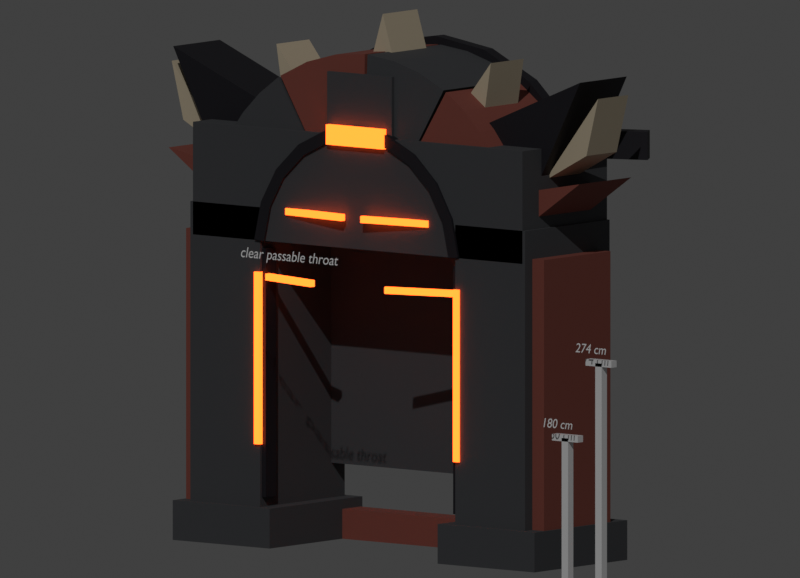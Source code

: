# Source: SM_INF_HornWingArch_A01.blend  (saved by Blender 5.1.30; exported with 4.5.12 LTS)
import bpy
from mathutils import Matrix  # noqa: F401  (used for matrix-valued properties, if any)

bpy.ops.wm.read_factory_settings(use_empty=True)
scene = bpy.context.scene
scene.name = 'Scene'

# ---- collections
col_collection = bpy.data.collections.new('Collection'); scene.collection.children.link(col_collection)

# ---- materials (node trees are filled in below, after node groups)
mat_m_inf_hornwingarch_cultstone_blockout_a01 = bpy.data.materials.new('M_INF_HornWingArch_CultStone_Blockout_A01')
mat_m_inf_hornwingarch_cultstone_blockout_a01.diffuse_color = (0.05, 0.052, 0.057, 1.0)
mat_m_inf_hornwingarch_scorchedstone_blockout_a01 = bpy.data.materials.new('M_INF_HornWingArch_ScorchedStone_Blockout_A01')
mat_m_inf_hornwingarch_scorchedstone_blockout_a01.diffuse_color = (0.22, 0.055, 0.038, 1.0)
mat_m_inf_hornwingarch_obsidianiron_blockout_a01 = bpy.data.materials.new('M_INF_HornWingArch_ObsidianIron_Blockout_A01')
mat_m_inf_hornwingarch_obsidianiron_blockout_a01.diffuse_color = (0.016, 0.015, 0.02, 1.0)
mat_m_inf_hornwingarch_brandglow_blockout_a01 = bpy.data.materials.new('M_INF_HornWingArch_BrandGlow_Blockout_A01')
mat_m_inf_hornwingarch_brandglow_blockout_a01.diffuse_color = (1.0, 0.17, 0.02, 1.0)
mat_m_inf_hornwingarch_bonehorn_blockout_a01 = bpy.data.materials.new('M_INF_HornWingArch_BoneHorn_Blockout_A01')
mat_m_inf_hornwingarch_bonehorn_blockout_a01.diffuse_color = (0.57, 0.48, 0.34, 1.0)
mat_m_review_scale_marker = bpy.data.materials.new('M_REVIEW_Scale_Marker')
mat_m_review_scale_marker.diffuse_color = (0.82, 0.78, 0.64, 1.0)
mat_m_review_label_dark = bpy.data.materials.new('M_REVIEW_Label_Dark')
mat_m_review_label_dark.diffuse_color = (0.02, 0.02, 0.02, 1.0)

# ---- material node trees
mat_m_inf_hornwingarch_cultstone_blockout_a01.use_nodes = True; mat_m_inf_hornwingarch_cultstone_blockout_a01.node_tree.nodes.clear()
_N = mat_m_inf_hornwingarch_cultstone_blockout_a01.node_tree.nodes; _L = mat_m_inf_hornwingarch_cultstone_blockout_a01.node_tree.links
n0 = _N.new('ShaderNodeBsdfPrincipled'); n0.name = 'Principled BSDF'; n0.location = (-200, 100)
n0.inputs[0].default_value = (0.05, 0.052, 0.057, 1.0)
n0.inputs[2].default_value = 0.84
n1 = _N.new('ShaderNodeOutputMaterial'); n1.name = 'Material Output'; n1.location = (200, 100)
_L.new(n0.outputs[0], n1.inputs[0])
n1.is_active_output = True
mat_m_inf_hornwingarch_scorchedstone_blockout_a01.use_nodes = True; mat_m_inf_hornwingarch_scorchedstone_blockout_a01.node_tree.nodes.clear()
_N = mat_m_inf_hornwingarch_scorchedstone_blockout_a01.node_tree.nodes; _L = mat_m_inf_hornwingarch_scorchedstone_blockout_a01.node_tree.links
n0 = _N.new('ShaderNodeBsdfPrincipled'); n0.name = 'Principled BSDF'; n0.location = (-200, 100)
n0.inputs[0].default_value = (0.22, 0.055, 0.038, 1.0)
n0.inputs[2].default_value = 0.84
n1 = _N.new('ShaderNodeOutputMaterial'); n1.name = 'Material Output'; n1.location = (200, 100)
_L.new(n0.outputs[0], n1.inputs[0])
n1.is_active_output = True
mat_m_inf_hornwingarch_obsidianiron_blockout_a01.use_nodes = True; mat_m_inf_hornwingarch_obsidianiron_blockout_a01.node_tree.nodes.clear()
_N = mat_m_inf_hornwingarch_obsidianiron_blockout_a01.node_tree.nodes; _L = mat_m_inf_hornwingarch_obsidianiron_blockout_a01.node_tree.links
n0 = _N.new('ShaderNodeBsdfPrincipled'); n0.name = 'Principled BSDF'; n0.location = (-200, 100)
n0.inputs[0].default_value = (0.016, 0.015, 0.02, 1.0)
n0.inputs[1].default_value = 0.42
n0.inputs[2].default_value = 0.62
n1 = _N.new('ShaderNodeOutputMaterial'); n1.name = 'Material Output'; n1.location = (200, 100)
_L.new(n0.outputs[0], n1.inputs[0])
n1.is_active_output = True
mat_m_inf_hornwingarch_brandglow_blockout_a01.use_nodes = True; mat_m_inf_hornwingarch_brandglow_blockout_a01.node_tree.nodes.clear()
_N = mat_m_inf_hornwingarch_brandglow_blockout_a01.node_tree.nodes; _L = mat_m_inf_hornwingarch_brandglow_blockout_a01.node_tree.links
n0 = _N.new('ShaderNodeBsdfPrincipled'); n0.name = 'Principled BSDF'; n0.location = (-200, 100)
n0.inputs[0].default_value = (1.0, 0.17, 0.02, 1.0)
n0.inputs[2].default_value = 0.84
n0.inputs[27].default_value = (3.0, 0.26, 0.025, 1.0)
n0.inputs[28].default_value = 1.9
n1 = _N.new('ShaderNodeOutputMaterial'); n1.name = 'Material Output'; n1.location = (200, 100)
_L.new(n0.outputs[0], n1.inputs[0])
n1.is_active_output = True
mat_m_inf_hornwingarch_bonehorn_blockout_a01.use_nodes = True; mat_m_inf_hornwingarch_bonehorn_blockout_a01.node_tree.nodes.clear()
_N = mat_m_inf_hornwingarch_bonehorn_blockout_a01.node_tree.nodes; _L = mat_m_inf_hornwingarch_bonehorn_blockout_a01.node_tree.links
n0 = _N.new('ShaderNodeBsdfPrincipled'); n0.name = 'Principled BSDF'; n0.location = (-200, 100)
n0.inputs[0].default_value = (0.57, 0.48, 0.34, 1.0)
n0.inputs[2].default_value = 0.7
n1 = _N.new('ShaderNodeOutputMaterial'); n1.name = 'Material Output'; n1.location = (200, 100)
_L.new(n0.outputs[0], n1.inputs[0])
n1.is_active_output = True
mat_m_review_scale_marker.use_nodes = True; mat_m_review_scale_marker.node_tree.nodes.clear()
_N = mat_m_review_scale_marker.node_tree.nodes; _L = mat_m_review_scale_marker.node_tree.links
n0 = _N.new('ShaderNodeBsdfPrincipled'); n0.name = 'Principled BSDF'; n0.location = (-200, 100)
n1 = _N.new('ShaderNodeOutputMaterial'); n1.name = 'Material Output'; n1.location = (200, 100)
_L.new(n0.outputs[0], n1.inputs[0])
n1.is_active_output = True
mat_m_review_label_dark.use_nodes = True; mat_m_review_label_dark.node_tree.nodes.clear()
_N = mat_m_review_label_dark.node_tree.nodes; _L = mat_m_review_label_dark.node_tree.links
n0 = _N.new('ShaderNodeBsdfPrincipled'); n0.name = 'Principled BSDF'; n0.location = (-200, 100)
n1 = _N.new('ShaderNodeOutputMaterial'); n1.name = 'Material Output'; n1.location = (200, 100)
_L.new(n0.outputs[0], n1.inputs[0])
n1.is_active_output = True

# ---- world
world_world = bpy.data.worlds.new('World'); scene.world = world_world
world_world.use_nodes = True; world_world.node_tree.nodes.clear()
_N = world_world.node_tree.nodes; _L = world_world.node_tree.links
n0 = _N.new('ShaderNodeOutputWorld'); n0.name = 'World Output'; n0.location = (200, 100)
n1 = _N.new('ShaderNodeBackground'); n1.name = 'Background'; n1.location = (-200, 100)
n1.inputs[0].default_value = (0.05088, 0.05088, 0.05088, 1.0)
_L.new(n1.outputs[0], n0.inputs[0])
n0.is_active_output = True
world_world.color = (0.56, 0.55, 0.52)
world_world.sun_shadow_jitter_overblur = 0.0

# ---- cameras
cam_camera_001 = bpy.data.cameras.new('Camera.001')
cam_camera_001.type = 'ORTHO'
cam_camera_001.clip_start = 1.0
cam_camera_001.clip_end = 5000.0
cam_camera_001.ortho_scale = 960.0
cam_camera_001.display_size = 100.0

# ---- lights
light_sun = bpy.data.lights.new('Sun', 'SUN')
light_sun.energy = 1.0
light_area = bpy.data.lights.new('Area', 'AREA')
light_area.energy = 960.0
light_area.size = 920.0
light_area.size_y = 1.0

# ---- meshes
me_base_left_cultstone_clawedplinth = bpy.data.meshes.new('Base_Left_CultStone_ClawedPlinth')
me_base_left_cultstone_clawedplinth.from_pydata([(-280.0, -88.15, 0.0), (-130.0, -88.15, 0.0), (-130.0, 88.15, 0.0), (-280.0, 88.15, 0.0), (-280.0, -88.15, 48.0), (-130.0, -88.15, 48.0), (-130.0, 88.15, 48.0), (-280.0, 88.15, 48.0)], [], [(0, 1, 2, 3), (4, 7, 6, 5), (0, 4, 5, 1), (1, 5, 6, 2), (2, 6, 7, 3), (3, 7, 4, 0)])
_uv = me_base_left_cultstone_clawedplinth.uv_layers.new(name='UV0')
_uv.uv.foreach_set('vector', [0.003591, 0.003591, 0.3715, 0.003591, 0.3715, 0.5309, 0.003591, 0.5309, 0.7466, 0.003591, 0.7466, 0.5309, 0.3787, 0.5309, 0.3787, 0.003591, 0.1213, 0.906, 0.003591, 0.906, 0.003591, 0.5381, 0.1213, 0.5381, 0.8715, 0.5309, 0.7538, 0.5309, 0.7538, 0.003591, 0.8715, 0.003591, 0.2462, 0.906, 0.1285, 0.906, 0.1285, 0.5381, 0.2462, 0.5381, 0.9964, 0.5309, 0.8787, 0.5309, 0.8787, 0.003591, 0.9964, 0.003591])
me_base_left_cultstone_clawedplinth.materials.append(mat_m_inf_hornwingarch_cultstone_blockout_a01)
me_base_left_cultstone_clawedplinth.update()
me_base_right_cultstone_clawedplinth = bpy.data.meshes.new('Base_Right_CultStone_ClawedPlinth')
me_base_right_cultstone_clawedplinth.from_pydata([(130.0, -88.15, 0.0), (280.0, -88.15, 0.0), (280.0, 88.15, 0.0), (130.0, 88.15, 0.0), (130.0, -88.15, 48.0), (280.0, -88.15, 48.0), (280.0, 88.15, 48.0), (130.0, 88.15, 48.0)], [], [(0, 1, 2, 3), (4, 7, 6, 5), (0, 4, 5, 1), (1, 5, 6, 2), (2, 6, 7, 3), (3, 7, 4, 0)])
_uv = me_base_right_cultstone_clawedplinth.uv_layers.new(name='UV0')
_uv.uv.foreach_set('vector', [0.003591, 0.003591, 0.3715, 0.003591, 0.3715, 0.5309, 0.003591, 0.5309, 0.7466, 0.003591, 0.7466, 0.5309, 0.3787, 0.5309, 0.3787, 0.003591, 0.1213, 0.906, 0.003591, 0.906, 0.003591, 0.5381, 0.1213, 0.5381, 0.8715, 0.5309, 0.7538, 0.5309, 0.7538, 0.003591, 0.8715, 0.003591, 0.2462, 0.906, 0.1285, 0.906, 0.1285, 0.5381, 0.2462, 0.5381, 0.9964, 0.5309, 0.8787, 0.5309, 0.8787, 0.003591, 0.9964, 0.003591])
me_base_right_cultstone_clawedplinth.materials.append(mat_m_inf_hornwingarch_cultstone_blockout_a01)
me_base_right_cultstone_clawedplinth.update()
me_base_back_scorchedbridgestone = bpy.data.meshes.new('Base_Back_ScorchedBridgeStone')
me_base_back_scorchedbridgestone.from_pydata([(-210.0, 50.02, 0.0), (210.0, 50.02, 0.0), (210.0, 84.46, 0.0), (-210.0, 84.46, 0.0), (-210.0, 50.02, 36.0), (210.0, 50.02, 36.0), (210.0, 84.46, 36.0), (-210.0, 84.46, 36.0)], [], [(0, 1, 2, 3), (4, 7, 6, 5), (0, 4, 5, 1), (1, 5, 6, 2), (2, 6, 7, 3), (3, 7, 4, 0)])
_uv = me_base_back_scorchedbridgestone.uv_layers.new(name='UV0')
_uv.uv.foreach_set('vector', [0.002791, 0.9972, 0.002791, 0.002791, 0.1022, 0.002791, 0.1022, 0.9972, 0.1078, 0.002791, 0.2073, 0.002791, 0.2073, 0.9972, 0.1078, 0.9972, 0.2981, 0.9972, 0.2128, 0.9972, 0.2128, 0.002791, 0.2981, 0.002791, 0.4797, 0.2073, 0.3945, 0.2073, 0.3945, 0.1078, 0.4797, 0.1078, 0.3889, 0.9972, 0.3037, 0.9972, 0.3037, 0.002791, 0.3889, 0.002791, 0.4797, 0.1022, 0.3945, 0.1022, 0.3945, 0.002791, 0.4797, 0.002791])
me_base_back_scorchedbridgestone.materials.append(mat_m_inf_hornwingarch_scorchedstone_blockout_a01)
me_base_back_scorchedbridgestone.update()
me_pier_left_cultstone_innerslab = bpy.data.meshes.new('Pier_Left_CultStone_InnerSlab')
me_pier_left_cultstone_innerslab.from_pydata([(-246.0, -69.7, 0.0), (-154.0, -69.7, 0.0), (-154.0, 69.7, 0.0), (-246.0, 69.7, 0.0), (-246.0, -69.7, 370.0), (-154.0, -69.7, 370.0), (-154.0, 69.7, 370.0), (-246.0, 69.7, 370.0)], [], [(0, 1, 2, 3), (4, 7, 6, 5), (0, 4, 5, 1), (1, 5, 6, 2), (2, 6, 7, 3), (3, 7, 4, 0)])
_uv = me_pier_left_cultstone_innerslab.uv_layers.new(name='UV0')
_uv.uv.foreach_set('vector', [0.004083, 0.6862, 0.1717, 0.6862, 0.1717, 0.9959, 0.004083, 0.9959, 0.3474, 0.6862, 0.3474, 0.9959, 0.1798, 0.9959, 0.1798, 0.6862, 0.6398, 0.6781, 0.6398, 0.004083, 0.8073, 0.004083, 0.8073, 0.6781, 0.004083, 0.6781, 0.004083, 0.004083, 0.3138, 0.004083, 0.3138, 0.6781, 0.8155, 0.6781, 0.8155, 0.004083, 0.9831, 0.004083, 0.9831, 0.6781, 0.3219, 0.6781, 0.3219, 0.004083, 0.6316, 0.004083, 0.6316, 0.6781])
me_pier_left_cultstone_innerslab.materials.append(mat_m_inf_hornwingarch_cultstone_blockout_a01)
me_pier_left_cultstone_innerslab.update()
me_pier_right_cultstone_innerslab = bpy.data.meshes.new('Pier_Right_CultStone_InnerSlab')
me_pier_right_cultstone_innerslab.from_pydata([(154.0, -69.7, 0.0), (246.0, -69.7, 0.0), (246.0, 69.7, 0.0), (154.0, 69.7, 0.0), (154.0, -69.7, 370.0), (246.0, -69.7, 370.0), (246.0, 69.7, 370.0), (154.0, 69.7, 370.0)], [], [(0, 1, 2, 3), (4, 7, 6, 5), (0, 4, 5, 1), (1, 5, 6, 2), (2, 6, 7, 3), (3, 7, 4, 0)])
_uv = me_pier_right_cultstone_innerslab.uv_layers.new(name='UV0')
_uv.uv.foreach_set('vector', [0.004083, 0.6862, 0.1717, 0.6862, 0.1717, 0.9959, 0.004083, 0.9959, 0.3474, 0.6862, 0.3474, 0.9959, 0.1798, 0.9959, 0.1798, 0.6862, 0.6398, 0.6781, 0.6398, 0.004083, 0.8073, 0.004083, 0.8073, 0.6781, 0.004083, 0.6781, 0.004083, 0.004083, 0.3138, 0.004083, 0.3138, 0.6781, 0.8155, 0.6781, 0.8155, 0.004083, 0.9831, 0.004083, 0.9831, 0.6781, 0.3219, 0.6781, 0.3219, 0.004083, 0.6316, 0.004083, 0.6316, 0.6781])
me_pier_right_cultstone_innerslab.materials.append(mat_m_inf_hornwingarch_cultstone_blockout_a01)
me_pier_right_cultstone_innerslab.update()
me_pier_left_scorchedouterrib = bpy.data.meshes.new('Pier_Left_ScorchedOuterRib')
me_pier_left_scorchedouterrib.from_pydata([(-277.0, -66.42, 45.0), (-239.0, -66.42, 45.0), (-239.0, 59.86, 45.0), (-277.0, 59.86, 45.0), (-277.0, -66.42, 375.0), (-239.0, -66.42, 375.0), (-239.0, 59.86, 375.0), (-277.0, 59.86, 375.0)], [], [(0, 1, 2, 3), (4, 7, 6, 5), (0, 4, 5, 1), (1, 5, 6, 2), (2, 6, 7, 3), (3, 7, 4, 0)])
_uv = me_pier_left_scorchedouterrib.uv_layers.new(name='UV0')
_uv.uv.foreach_set('vector', [0.9096, 0.003775, 0.9962, 0.003775, 0.9962, 0.3549, 0.9096, 0.3549, 0.9962, 0.3625, 0.9962, 0.7136, 0.9096, 0.7136, 0.9096, 0.3625, 0.7212, 0.7562, 0.7212, 0.003775, 0.8078, 0.003775, 0.8078, 0.7562, 0.003775, 0.7562, 0.003775, 0.003775, 0.3549, 0.003775, 0.3549, 0.7562, 0.8154, 0.7562, 0.8154, 0.003775, 0.902, 0.003775, 0.902, 0.7562, 0.3625, 0.7562, 0.3625, 0.003775, 0.7136, 0.003775, 0.7136, 0.7562])
me_pier_left_scorchedouterrib.materials.append(mat_m_inf_hornwingarch_scorchedstone_blockout_a01)
me_pier_left_scorchedouterrib.update()
me_pier_right_scorchedouterrib = bpy.data.meshes.new('Pier_Right_ScorchedOuterRib')
me_pier_right_scorchedouterrib.from_pydata([(239.0, -66.42, 45.0), (277.0, -66.42, 45.0), (277.0, 59.86, 45.0), (239.0, 59.86, 45.0), (239.0, -66.42, 375.0), (277.0, -66.42, 375.0), (277.0, 59.86, 375.0), (239.0, 59.86, 375.0)], [], [(0, 1, 2, 3), (4, 7, 6, 5), (0, 4, 5, 1), (1, 5, 6, 2), (2, 6, 7, 3), (3, 7, 4, 0)])
_uv = me_pier_right_scorchedouterrib.uv_layers.new(name='UV0')
_uv.uv.foreach_set('vector', [0.9096, 0.003775, 0.9962, 0.003775, 0.9962, 0.3549, 0.9096, 0.3549, 0.9962, 0.3625, 0.9962, 0.7136, 0.9096, 0.7136, 0.9096, 0.3625, 0.7212, 0.7562, 0.7212, 0.003775, 0.8078, 0.003775, 0.8078, 0.7562, 0.003775, 0.7562, 0.003775, 0.003775, 0.3549, 0.003775, 0.3549, 0.7562, 0.8154, 0.7562, 0.8154, 0.003775, 0.902, 0.003775, 0.902, 0.7562, 0.3625, 0.7562, 0.3625, 0.003775, 0.7136, 0.003775, 0.7136, 0.7562])
me_pier_right_scorchedouterrib.materials.append(mat_m_inf_hornwingarch_scorchedstone_blockout_a01)
me_pier_right_scorchedouterrib.update()
me_innerthroat_left_obsidianiron_liner = bpy.data.meshes.new('InnerThroat_Left_ObsidianIron_Liner')
me_innerthroat_left_obsidianiron_liner.from_pydata([(-163.0, -77.08, 60.0), (-145.0, -77.08, 60.0), (-145.0, -57.4, 60.0), (-163.0, -57.4, 60.0), (-163.0, -77.08, 360.0), (-145.0, -77.08, 360.0), (-145.0, -57.4, 360.0), (-163.0, -57.4, 360.0)], [], [(0, 1, 2, 3), (4, 7, 6, 5), (0, 4, 5, 1), (1, 5, 6, 2), (2, 6, 7, 3), (3, 7, 4, 0)])
_uv = me_innerthroat_left_obsidianiron_liner.uv_layers.new(name='UV0')
_uv.uv.foreach_set('vector', [0.3001, 0.002377, 0.3598, 0.002377, 0.3598, 0.082, 0.3001, 0.082, 0.3598, 0.08675, 0.3598, 0.1664, 0.3001, 0.1664, 0.3001, 0.08675, 0.1711, 0.9976, 0.1711, 0.002377, 0.2308, 0.002377, 0.2308, 0.9976, 0.002377, 0.9976, 0.002377, 0.002377, 0.082, 0.002377, 0.082, 0.9976, 0.2356, 0.9976, 0.2356, 0.002377, 0.2953, 0.002377, 0.2953, 0.9976, 0.08675, 0.9976, 0.08675, 0.002377, 0.1664, 0.002377, 0.1664, 0.9976])
me_innerthroat_left_obsidianiron_liner.materials.append(mat_m_inf_hornwingarch_obsidianiron_blockout_a01)
me_innerthroat_left_obsidianiron_liner.update()
me_innerthroat_left_brandglow_slit = bpy.data.meshes.new('InnerThroat_Left_BrandGlow_Slit')
me_innerthroat_left_brandglow_slit.from_pydata([(-158.0, -83.64, 124.0), (-150.0, -83.64, 124.0), (-150.0, -77.08, 124.0), (-158.0, -77.08, 124.0), (-158.0, -83.64, 332.0), (-150.0, -83.64, 332.0), (-150.0, -77.08, 332.0), (-158.0, -77.08, 332.0)], [], [(0, 1, 2, 3), (4, 7, 6, 5), (0, 4, 5, 1), (1, 5, 6, 2), (2, 6, 7, 3), (3, 7, 4, 0)])
_uv = me_innerthroat_left_brandglow_slit.uv_layers.new(name='UV0')
_uv.uv.foreach_set('vector', [0.1688, 0.04005, 0.1688, 0.001717, 0.2071, 0.001717, 0.2071, 0.04005, 0.1688, 0.04348, 0.2071, 0.04348, 0.2071, 0.08181, 0.1688, 0.08181, 0.001717, 0.9983, 0.001717, 0.001717, 0.04005, 0.001717, 0.04005, 0.9983, 0.04348, 0.9983, 0.04348, 0.001717, 0.08181, 0.001717, 0.08181, 0.9983, 0.08524, 0.9983, 0.08524, 0.001717, 0.1236, 0.001717, 0.1236, 0.9983, 0.127, 0.9983, 0.127, 0.001717, 0.1653, 0.001717, 0.1653, 0.9983])
me_innerthroat_left_brandglow_slit.materials.append(mat_m_inf_hornwingarch_brandglow_blockout_a01)
me_innerthroat_left_brandglow_slit.update()
me_innerthroat_right_obsidianiron_liner = bpy.data.meshes.new('InnerThroat_Right_ObsidianIron_Liner')
me_innerthroat_right_obsidianiron_liner.from_pydata([(145.0, -77.08, 60.0), (163.0, -77.08, 60.0), (163.0, -57.4, 60.0), (145.0, -57.4, 60.0), (145.0, -77.08, 360.0), (163.0, -77.08, 360.0), (163.0, -57.4, 360.0), (145.0, -57.4, 360.0)], [], [(0, 1, 2, 3), (4, 7, 6, 5), (0, 4, 5, 1), (1, 5, 6, 2), (2, 6, 7, 3), (3, 7, 4, 0)])
_uv = me_innerthroat_right_obsidianiron_liner.uv_layers.new(name='UV0')
_uv.uv.foreach_set('vector', [0.3001, 0.002377, 0.3598, 0.002377, 0.3598, 0.082, 0.3001, 0.082, 0.3598, 0.08675, 0.3598, 0.1664, 0.3001, 0.1664, 0.3001, 0.08675, 0.1711, 0.9976, 0.1711, 0.002377, 0.2308, 0.002377, 0.2308, 0.9976, 0.002377, 0.9976, 0.002377, 0.002377, 0.082, 0.002377, 0.082, 0.9976, 0.2356, 0.9976, 0.2356, 0.002377, 0.2953, 0.002377, 0.2953, 0.9976, 0.08675, 0.9976, 0.08675, 0.002377, 0.1664, 0.002377, 0.1664, 0.9976])
me_innerthroat_right_obsidianiron_liner.materials.append(mat_m_inf_hornwingarch_obsidianiron_blockout_a01)
me_innerthroat_right_obsidianiron_liner.update()
me_innerthroat_right_brandglow_slit = bpy.data.meshes.new('InnerThroat_Right_BrandGlow_Slit')
me_innerthroat_right_brandglow_slit.from_pydata([(150.0, -83.64, 124.0), (158.0, -83.64, 124.0), (158.0, -77.08, 124.0), (150.0, -77.08, 124.0), (150.0, -83.64, 332.0), (158.0, -83.64, 332.0), (158.0, -77.08, 332.0), (150.0, -77.08, 332.0)], [], [(0, 1, 2, 3), (4, 7, 6, 5), (0, 4, 5, 1), (1, 5, 6, 2), (2, 6, 7, 3), (3, 7, 4, 0)])
_uv = me_innerthroat_right_brandglow_slit.uv_layers.new(name='UV0')
_uv.uv.foreach_set('vector', [0.1688, 0.04005, 0.1688, 0.001717, 0.2071, 0.001717, 0.2071, 0.04005, 0.1688, 0.04348, 0.2071, 0.04348, 0.2071, 0.08181, 0.1688, 0.08181, 0.001717, 0.9983, 0.001717, 0.001717, 0.04005, 0.001717, 0.04005, 0.9983, 0.04348, 0.9983, 0.04348, 0.001717, 0.08181, 0.001717, 0.08181, 0.9983, 0.08524, 0.9983, 0.08524, 0.001717, 0.1236, 0.001717, 0.1236, 0.9983, 0.127, 0.9983, 0.127, 0.001717, 0.1653, 0.001717, 0.1653, 0.9983])
me_innerthroat_right_brandglow_slit.materials.append(mat_m_inf_hornwingarch_brandglow_blockout_a01)
me_innerthroat_right_brandglow_slit.update()
me_archblock_01_stone_hornthroat = bpy.data.meshes.new('ArchBlock_01_Stone_HornThroat')
me_archblock_01_stone_hornthroat.from_pydata([(148.5, 72.16, 380.9), (242.6, 72.16, 394.1), (148.5, -72.16, 380.9), (242.6, -72.16, 394.1), (143.9, 72.16, 402.2), (235.1, 72.16, 428.9), (143.9, -72.16, 402.2), (235.1, -72.16, 428.9), (136.3, 72.16, 422.6), (222.6, 72.16, 462.2), (136.3, -72.16, 422.6), (222.6, -72.16, 462.2), (125.8, 72.16, 441.7), (205.5, 72.16, 493.4), (125.8, -72.16, 441.7), (205.5, -72.16, 493.4)], [], [(2, 6, 7, 3), (4, 0, 1, 5), (3, 7, 5, 1), (6, 2, 0, 4), (6, 10, 11, 7), (8, 4, 5, 9), (7, 11, 9, 5), (10, 6, 4, 8), (10, 14, 15, 11), (12, 8, 9, 13), (11, 15, 13, 9), (14, 10, 8, 12), (2, 3, 1, 0), (15, 14, 12, 13)])
_uv = me_archblock_01_stone_hornthroat.uv_layers.new(name='UV0')
_uv.uv.foreach_set('vector', [0.1934, 0.743, 0.2022, 0.6827, 0.4672, 0.702, 0.4527, 0.8005, 0.74, 0.6827, 0.7488, 0.743, 0.4895, 0.8005, 0.475, 0.702, 0.3005, 0.4961, 0.202, 0.4961, 0.202, 0.003948, 0.3005, 0.003948, 0.1252, 0.5039, 0.1855, 0.5039, 0.1855, 0.9961, 0.1252, 0.9961, 0.2022, 0.6827, 0.2022, 0.6217, 0.4672, 0.6024, 0.4672, 0.702, 0.74, 0.6217, 0.74, 0.6827, 0.475, 0.702, 0.475, 0.6024, 0.202, 0.4961, 0.1024, 0.4961, 0.1024, 0.003948, 0.202, 0.003948, 0.06425, 0.5039, 0.1252, 0.5039, 0.1252, 0.9961, 0.06425, 0.9961, 0.2022, 0.6217, 0.1934, 0.5614, 0.4527, 0.5039, 0.4672, 0.6024, 0.7488, 0.5614, 0.74, 0.6217, 0.475, 0.6024, 0.4895, 0.5039, 0.1024, 0.4961, 0.003948, 0.4961, 0.003948, 0.003948, 0.1024, 0.003948, 0.003948, 0.5039, 0.06425, 0.5039, 0.06425, 0.9961, 0.003948, 0.9961, 0.574, 0.4961, 0.3084, 0.4961, 0.3084, 0.003948, 0.574, 0.003948, 0.5819, 0.003948, 0.8475, 0.003948, 0.8475, 0.4961, 0.5819, 0.4961])
me_archblock_01_stone_hornthroat.materials.append(mat_m_inf_hornwingarch_cultstone_blockout_a01)
me_archblock_01_stone_hornthroat.update()
me_archblock_02_scorched_hornthroat = bpy.data.meshes.new('ArchBlock_02_Scorched_HornThroat')
me_archblock_02_scorched_hornthroat.from_pydata([(124.4, 72.16, 443.9), (203.1, 72.16, 497.0), (124.4, -72.16, 443.9), (203.1, -72.16, 497.0), (111.5, 72.16, 460.4), (182.1, 72.16, 523.9), (111.5, -72.16, 460.4), (182.1, -72.16, 523.9), (96.42, 72.16, 474.9), (157.5, 72.16, 547.7), (96.42, -72.16, 474.9), (157.5, -72.16, 547.7), (79.49, 72.16, 487.2), (129.8, 72.16, 567.8), (79.49, -72.16, 487.2), (129.8, -72.16, 567.8)], [], [(2, 6, 7, 3), (4, 0, 1, 5), (3, 7, 5, 1), (6, 2, 0, 4), (6, 10, 11, 7), (8, 4, 5, 9), (7, 11, 9, 5), (10, 6, 4, 8), (10, 14, 15, 11), (12, 8, 9, 13), (11, 15, 13, 9), (14, 10, 8, 12), (2, 3, 1, 0), (15, 14, 12, 13)])
_uv = me_archblock_02_scorched_hornthroat.uv_layers.new(name='UV0')
_uv.uv.foreach_set('vector', [0.1861, 0.7336, 0.1943, 0.6756, 0.4593, 0.6941, 0.446, 0.7888, 0.7321, 0.6756, 0.7403, 0.7336, 0.4804, 0.7888, 0.4671, 0.6941, 0.2888, 0.4961, 0.1941, 0.4961, 0.1941, 0.003897, 0.2888, 0.003897, 0.1204, 0.5039, 0.1783, 0.5039, 0.1783, 0.9961, 0.1204, 0.9961, 0.1943, 0.6756, 0.1943, 0.6171, 0.4593, 0.5986, 0.4593, 0.6941, 0.7321, 0.6171, 0.7321, 0.6756, 0.4671, 0.6941, 0.4671, 0.5986, 0.1941, 0.4961, 0.09856, 0.4961, 0.09856, 0.003897, 0.1941, 0.003897, 0.06185, 0.5039, 0.1204, 0.5039, 0.1204, 0.9961, 0.06185, 0.9961, 0.1943, 0.6171, 0.1861, 0.5591, 0.446, 0.5039, 0.4593, 0.5986, 0.7403, 0.5591, 0.7321, 0.6171, 0.4671, 0.5986, 0.4804, 0.5039, 0.09856, 0.4961, 0.003897, 0.4961, 0.003897, 0.003897, 0.09856, 0.003897, 0.003897, 0.5039, 0.06185, 0.5039, 0.06185, 0.9961, 0.003897, 0.9961, 0.5623, 0.4961, 0.2966, 0.4961, 0.2966, 0.003897, 0.5623, 0.003897, 0.5701, 0.003897, 0.8358, 0.003897, 0.8358, 0.4961, 0.5701, 0.4961])
me_archblock_02_scorched_hornthroat.materials.append(mat_m_inf_hornwingarch_scorchedstone_blockout_a01)
me_archblock_02_scorched_hornthroat.update()
me_archblock_03_stone_hornthroat = bpy.data.meshes.new('ArchBlock_03_Stone_HornThroat')
me_archblock_03_stone_hornthroat.from_pydata([(77.26, 72.16, 488.6), (126.2, 72.16, 570.0), (77.26, -72.16, 488.6), (126.2, -72.16, 570.0), (54.57, 72.16, 499.7), (89.13, 72.16, 588.2), (54.57, -72.16, 499.7), (89.13, -72.16, 588.2), (30.33, 72.16, 506.9), (49.54, 72.16, 599.9), (30.33, -72.16, 506.9), (49.54, -72.16, 599.9), (5.235, 72.16, 509.9), (8.55, 72.16, 604.9), (5.235, -72.16, 509.9), (8.55, -72.16, 604.9)], [], [(2, 6, 7, 3), (4, 0, 1, 5), (3, 7, 5, 1), (6, 2, 0, 4), (6, 10, 11, 7), (8, 4, 5, 9), (7, 11, 9, 5), (10, 6, 4, 8), (10, 14, 15, 11), (12, 8, 9, 13), (11, 15, 13, 9), (14, 10, 8, 12), (2, 3, 1, 0), (15, 14, 12, 13)])
_uv = me_archblock_03_stone_hornthroat.uv_layers.new(name='UV0')
_uv.uv.foreach_set('vector', [0.2223, 0.7805, 0.2341, 0.7108, 0.4986, 0.7332, 0.4792, 0.8469, 0.7714, 0.7108, 0.7832, 0.7805, 0.5263, 0.8469, 0.5069, 0.7332, 0.3469, 0.4959, 0.2332, 0.4959, 0.2332, 0.00414, 0.3469, 0.00414, 0.1444, 0.5041, 0.214, 0.5041, 0.214, 0.9959, 0.1444, 0.9959, 0.2341, 0.7108, 0.2341, 0.6402, 0.4986, 0.6178, 0.4986, 0.7332, 0.7714, 0.6402, 0.7714, 0.7108, 0.5069, 0.7332, 0.5069, 0.6179, 0.2332, 0.4959, 0.1178, 0.4959, 0.1179, 0.00414, 0.2332, 0.00414, 0.07376, 0.5041, 0.1444, 0.5041, 0.1444, 0.9959, 0.07376, 0.9959, 0.2341, 0.6402, 0.2223, 0.5706, 0.4792, 0.5041, 0.4986, 0.6178, 0.7832, 0.5706, 0.7714, 0.6402, 0.5069, 0.6179, 0.5263, 0.5041, 0.1178, 0.4959, 0.00414, 0.4959, 0.00414, 0.00414, 0.1179, 0.00414, 0.00414, 0.5041, 0.07376, 0.5041, 0.07376, 0.9959, 0.00414, 0.9959, 0.8943, 0.4959, 0.6289, 0.4959, 0.6289, 0.00414, 0.8943, 0.00414, 0.3552, 0.00414, 0.6206, 0.00414, 0.6206, 0.4959, 0.3552, 0.4959])
me_archblock_03_stone_hornthroat.materials.append(mat_m_inf_hornwingarch_cultstone_blockout_a01)
me_archblock_03_stone_hornthroat.update()
me_archblock_04_scorched_hornthroat = bpy.data.meshes.new('ArchBlock_04_Scorched_HornThroat')
me_archblock_04_scorched_hornthroat.from_pydata([(2.618, 72.16, 510.0), (4.276, 72.16, 605.0), (2.618, -72.16, 510.0), (4.276, -72.16, 605.0), (-25.19, 72.16, 507.9), (-41.14, 72.16, 601.5), (-25.19, -72.16, 507.9), (-41.14, -72.16, 601.5), (-52.12, 72.16, 500.7), (-85.13, 72.16, 589.7), (-52.12, -72.16, 500.7), (-85.13, -72.16, 589.7), (-77.26, 72.16, 488.6), (-126.2, 72.16, 570.0), (-77.26, -72.16, 488.6), (-126.2, -72.16, 570.0)], [], [(2, 6, 7, 3), (4, 0, 1, 5), (3, 7, 5, 1), (6, 2, 0, 4), (6, 10, 11, 7), (8, 4, 5, 9), (7, 11, 9, 5), (10, 6, 4, 8), (10, 14, 15, 11), (12, 8, 9, 13), (11, 15, 13, 9), (14, 10, 8, 12), (2, 3, 1, 0), (15, 14, 12, 13)])
_uv = me_archblock_04_scorched_hornthroat.uv_layers.new(name='UV0')
_uv.uv.foreach_set('vector', [0.5223, 0.5774, 0.5078, 0.6539, 0.2437, 0.6293, 0.2673, 0.5043, 0.5452, 0.6539, 0.5308, 0.5774, 0.7858, 0.5043, 0.8093, 0.6293, 0.004275, 0.004275, 0.1293, 0.004275, 0.1293, 0.4957, 0.004275, 0.4957, 0.08079, 0.9957, 0.004275, 0.9957, 0.004275, 0.5043, 0.08079, 0.5043, 0.5078, 0.6539, 0.5078, 0.7318, 0.2437, 0.7564, 0.2437, 0.6293, 0.5452, 0.7318, 0.5452, 0.6539, 0.8093, 0.6293, 0.8093, 0.7564, 0.1293, 0.004275, 0.2564, 0.004275, 0.2564, 0.4957, 0.1293, 0.4957, 0.1587, 0.9957, 0.08079, 0.9957, 0.08079, 0.5043, 0.1587, 0.5043, 0.5078, 0.7318, 0.5223, 0.8083, 0.2673, 0.8814, 0.2437, 0.7564, 0.5308, 0.8083, 0.5452, 0.7318, 0.8093, 0.7564, 0.7858, 0.8814, 0.2564, 0.004275, 0.3814, 0.004275, 0.3814, 0.4957, 0.2564, 0.4957, 0.2352, 0.9957, 0.1587, 0.9957, 0.1587, 0.5043, 0.2352, 0.5043, 0.6552, 0.4957, 0.39, 0.4957, 0.39, 0.004275, 0.6552, 0.004275, 0.6638, 0.004275, 0.9291, 0.004275, 0.9291, 0.4957, 0.6638, 0.4957])
me_archblock_04_scorched_hornthroat.materials.append(mat_m_inf_hornwingarch_scorchedstone_blockout_a01)
me_archblock_04_scorched_hornthroat.update()
me_archblock_05_stone_hornthroat = bpy.data.meshes.new('ArchBlock_05_Stone_HornThroat')
me_archblock_05_stone_hornthroat.from_pydata([(-79.49, 72.16, 487.2), (-129.8, 72.16, 567.8), (-79.49, -72.16, 487.2), (-129.8, -72.16, 567.8), (-97.09, 72.16, 474.3), (-158.6, 72.16, 546.8), (-97.09, -72.16, 474.3), (-158.6, -72.16, 546.8), (-112.6, 72.16, 459.1), (-184.0, 72.16, 521.8), (-112.6, -72.16, 459.1), (-184.0, -72.16, 521.8), (-125.8, 72.16, 441.7), (-205.5, 72.16, 493.4), (-125.8, -72.16, 441.7), (-205.5, -72.16, 493.4)], [], [(2, 6, 7, 3), (4, 0, 1, 5), (3, 7, 5, 1), (6, 2, 0, 4), (6, 10, 11, 7), (8, 4, 5, 9), (7, 11, 9, 5), (10, 6, 4, 8), (10, 14, 15, 11), (12, 8, 9, 13), (11, 15, 13, 9), (14, 10, 8, 12), (2, 3, 1, 0), (15, 14, 12, 13)])
_uv = me_archblock_05_stone_hornthroat.uv_layers.new(name='UV0')
_uv.uv.foreach_set('vector', [0.7488, 0.5614, 0.74, 0.6217, 0.475, 0.6024, 0.4895, 0.5039, 0.2022, 0.6217, 0.1934, 0.5614, 0.4527, 0.5039, 0.4672, 0.6024, 0.003948, 0.003948, 0.1024, 0.003948, 0.1024, 0.4961, 0.003948, 0.4961, 0.06425, 0.9961, 0.003948, 0.9961, 0.003948, 0.5039, 0.06425, 0.5039, 0.74, 0.6217, 0.74, 0.6827, 0.475, 0.702, 0.475, 0.6024, 0.2022, 0.6827, 0.2022, 0.6217, 0.4672, 0.6024, 0.4672, 0.702, 0.1024, 0.003948, 0.202, 0.003948, 0.202, 0.4961, 0.1024, 0.4961, 0.1252, 0.9961, 0.06425, 0.9961, 0.06425, 0.5039, 0.1252, 0.5039, 0.74, 0.6827, 0.7488, 0.743, 0.4895, 0.8005, 0.475, 0.702, 0.1934, 0.743, 0.2022, 0.6827, 0.4672, 0.702, 0.4527, 0.8005, 0.202, 0.003948, 0.3005, 0.003948, 0.3005, 0.4961, 0.202, 0.4961, 0.1855, 0.9961, 0.1252, 0.9961, 0.1252, 0.5039, 0.1855, 0.5039, 0.574, 0.4961, 0.3084, 0.4961, 0.3084, 0.003948, 0.574, 0.003948, 0.5819, 0.003948, 0.8475, 0.003948, 0.8475, 0.4961, 0.5819, 0.4961])
me_archblock_05_stone_hornthroat.materials.append(mat_m_inf_hornwingarch_cultstone_blockout_a01)
me_archblock_05_stone_hornthroat.update()
me_archblock_06_scorched_hornthroat = bpy.data.meshes.new('ArchBlock_06_Scorched_HornThroat')
me_archblock_06_scorched_hornthroat.from_pydata([(-127.2, 72.16, 439.5), (-207.8, 72.16, 489.8), (-127.2, -72.16, 439.5), (-207.8, -72.16, 489.8), (-137.0, 72.16, 421.0), (-223.8, 72.16, 459.7), (-137.0, -72.16, 421.0), (-223.8, -72.16, 459.7), (-144.2, 72.16, 401.3), (-235.5, 72.16, 427.5), (-144.2, -72.16, 401.3), (-235.5, -72.16, 427.5), (-148.5, 72.16, 380.9), (-242.6, 72.16, 394.1), (-148.5, -72.16, 380.9), (-242.6, -72.16, 394.1)], [], [(2, 6, 7, 3), (4, 0, 1, 5), (3, 7, 5, 1), (6, 2, 0, 4), (6, 10, 11, 7), (8, 4, 5, 9), (7, 11, 9, 5), (10, 6, 4, 8), (10, 14, 15, 11), (12, 8, 9, 13), (11, 15, 13, 9), (14, 10, 8, 12), (2, 3, 1, 0), (15, 14, 12, 13)])
_uv = me_archblock_06_scorched_hornthroat.uv_layers.new(name='UV0')
_uv.uv.foreach_set('vector', [0.4593, 0.5591, 0.4512, 0.6171, 0.1861, 0.5986, 0.1994, 0.5039, 0.4752, 0.6171, 0.4671, 0.5591, 0.727, 0.5039, 0.7403, 0.5986, 0.003897, 0.003897, 0.09856, 0.003897, 0.09856, 0.4961, 0.003897, 0.4961, 0.06185, 0.9961, 0.003897, 0.9961, 0.003897, 0.5039, 0.06185, 0.5039, 0.4512, 0.6171, 0.4512, 0.6756, 0.1861, 0.6941, 0.1861, 0.5986, 0.4752, 0.6756, 0.4752, 0.6171, 0.7403, 0.5986, 0.7403, 0.6941, 0.09856, 0.003897, 0.1941, 0.003897, 0.1941, 0.4961, 0.09856, 0.4961, 0.1204, 0.9961, 0.06185, 0.9961, 0.06185, 0.5039, 0.1204, 0.5039, 0.4512, 0.6756, 0.4593, 0.7336, 0.1994, 0.7888, 0.1861, 0.6941, 0.4671, 0.7336, 0.4752, 0.6756, 0.7403, 0.6941, 0.727, 0.7888, 0.1941, 0.003897, 0.2888, 0.003897, 0.2888, 0.4961, 0.1941, 0.4961, 0.1783, 0.9961, 0.1204, 0.9961, 0.1204, 0.5039, 0.1783, 0.5039, 0.5623, 0.4961, 0.2966, 0.4961, 0.2966, 0.003897, 0.5623, 0.003897, 0.5701, 0.003897, 0.8358, 0.003897, 0.8358, 0.4961, 0.5701, 0.4961])
me_archblock_06_scorched_hornthroat.materials.append(mat_m_inf_hornwingarch_scorchedstone_blockout_a01)
me_archblock_06_scorched_hornthroat.update()
me_archinner_obsidianiron_cutedge = bpy.data.meshes.new('ArchInner_ObsidianIron_CutEdge')
me_archinner_obsidianiron_cutedge.from_pydata([(142.7, -67.24, 370.0), (157.6, -67.24, 371.0), (142.7, -83.64, 370.0), (157.6, -83.64, 371.0), (133.3, -67.24, 411.7), (147.3, -67.24, 417.1), (133.3, -83.64, 411.7), (147.3, -83.64, 417.1), (112.1, -67.24, 448.8), (123.8, -67.24, 458.1), (112.1, -83.64, 448.8), (123.8, -83.64, 458.1), (80.79, -67.24, 478.0), (89.26, -67.24, 490.4), (80.79, -83.64, 478.0), (89.26, -83.64, 490.4), (42.29, -67.24, 496.6), (46.72, -67.24, 510.9), (42.29, -83.64, 496.6), (46.72, -83.64, 510.9), (8.756e-15, -67.24, 503.0), (9.675e-15, -67.24, 518.0), (8.756e-15, -83.64, 503.0), (9.675e-15, -83.64, 518.0), (-42.29, -67.24, 496.6), (-46.72, -67.24, 510.9), (-42.29, -83.64, 496.6), (-46.72, -83.64, 510.9), (-80.79, -67.24, 478.0), (-89.26, -67.24, 490.4), (-80.79, -83.64, 478.0), (-89.26, -83.64, 490.4), (-112.1, -67.24, 448.8), (-123.8, -67.24, 458.1), (-112.1, -83.64, 448.8), (-123.8, -83.64, 458.1), (-133.3, -67.24, 411.7), (-147.3, -67.24, 417.1), (-133.3, -83.64, 411.7), (-147.3, -83.64, 417.1), (-142.7, -67.24, 370.0), (-157.6, -67.24, 371.0), (-142.7, -83.64, 370.0), (-157.6, -83.64, 371.0)], [], [(2, 6, 7, 3), (4, 0, 1, 5), (3, 7, 5, 1), (6, 2, 0, 4), (6, 10, 11, 7), (8, 4, 5, 9), (7, 11, 9, 5), (10, 6, 4, 8), (10, 14, 15, 11), (12, 8, 9, 13), (11, 15, 13, 9), (14, 10, 8, 12), (14, 18, 19, 15), (16, 12, 13, 17), (15, 19, 17, 13), (18, 14, 12, 16), (18, 22, 23, 19), (20, 16, 17, 21), (19, 23, 21, 17), (22, 18, 16, 20), (22, 26, 27, 23), (24, 20, 21, 25), (23, 27, 25, 21), (26, 22, 20, 24), (26, 30, 31, 27), (28, 24, 25, 29), (27, 31, 29, 25), (30, 26, 24, 28), (30, 34, 35, 31), (32, 28, 29, 33), (31, 35, 33, 29), (34, 30, 28, 32), (34, 38, 39, 35), (36, 32, 33, 37), (35, 39, 37, 33), (38, 34, 32, 36), (38, 42, 43, 39), (40, 36, 37, 41), (39, 43, 41, 37), (42, 38, 36, 40), (2, 3, 1, 0), (43, 42, 40, 41)])
_uv = me_archinner_obsidianiron_cutedge.uv_layers.new(name='UV0')
_uv.uv.foreach_set('vector', [0.0041, 0.8129, 0.1165, 0.7877, 0.1311, 0.8254, 0.006918, 0.8532, 0.5234, 0.06953, 0.411, 0.0444, 0.4138, 0.0041, 0.538, 0.03186, 0.942, 0.4796, 0.942, 0.358, 0.9959, 0.358, 0.9959, 0.4796, 0.9338, 0.8492, 0.9338, 0.9593, 0.88, 0.9593, 0.88, 0.8492, 0.1165, 0.7877, 0.2165, 0.7305, 0.2416, 0.7621, 0.1311, 0.8254, 0.6234, 0.1268, 0.5234, 0.06953, 0.538, 0.03186, 0.6485, 0.09512, 0.942, 0.358, 0.942, 0.2307, 0.9959, 0.2307, 0.9959, 0.358, 0.9338, 0.734, 0.9338, 0.8492, 0.88, 0.8492, 0.88, 0.734, 0.2165, 0.7305, 0.295, 0.6462, 0.3284, 0.6691, 0.2416, 0.7621, 0.7019, 0.211, 0.6234, 0.1268, 0.6485, 0.09512, 0.7353, 0.1882, 0.942, 0.2307, 0.942, 0.1091, 0.9959, 0.1091, 0.9959, 0.2307, 0.9338, 0.624, 0.9338, 0.734, 0.88, 0.734, 0.88, 0.624, 0.295, 0.6462, 0.3452, 0.5425, 0.3838, 0.5545, 0.3284, 0.6691, 0.7521, 0.3147, 0.7019, 0.211, 0.7353, 0.1882, 0.7907, 0.3028, 0.942, 0.1091, 0.942, 0.0041, 0.9959, 0.0041, 0.9959, 0.1091, 0.9338, 0.5289, 0.9338, 0.624, 0.88, 0.624, 0.88, 0.5289, 0.3452, 0.5425, 0.3624, 0.4286, 0.4028, 0.4286, 0.3838, 0.5545, 0.7693, 0.4286, 0.7521, 0.3147, 0.7907, 0.3028, 0.8097, 0.4286, 0.8718, 0.0041, 0.8718, 0.1091, 0.8179, 0.1091, 0.8179, 0.0041, 0.88, 0.1094, 0.88, 0.0041, 0.9338, 0.0041, 0.9338, 0.1094, 0.3624, 0.4286, 0.3452, 0.3147, 0.3838, 0.3028, 0.4028, 0.4286, 0.7521, 0.5425, 0.7693, 0.4286, 0.8097, 0.4286, 0.7907, 0.5545, 0.8718, 0.1091, 0.8718, 0.2307, 0.8179, 0.2307, 0.8179, 0.1091, 0.88, 0.2238, 0.88, 0.1094, 0.9338, 0.1094, 0.9338, 0.2238, 0.3452, 0.3147, 0.295, 0.211, 0.3284, 0.1882, 0.3838, 0.3028, 0.7019, 0.6462, 0.7521, 0.5425, 0.7907, 0.5545, 0.7353, 0.6691, 0.8718, 0.2307, 0.8718, 0.358, 0.8179, 0.358, 0.8179, 0.2307, 0.88, 0.337, 0.88, 0.2238, 0.9338, 0.2238, 0.9338, 0.337, 0.295, 0.211, 0.2165, 0.1268, 0.2416, 0.09512, 0.3284, 0.1882, 0.6234, 0.7305, 0.7019, 0.6462, 0.7353, 0.6691, 0.6485, 0.7621, 0.8718, 0.358, 0.8718, 0.4796, 0.8179, 0.4796, 0.8179, 0.358, 0.88, 0.4391, 0.88, 0.337, 0.9338, 0.337, 0.9338, 0.4391, 0.2165, 0.1268, 0.1165, 0.06953, 0.1311, 0.03186, 0.2416, 0.09512, 0.5234, 0.7877, 0.6234, 0.7305, 0.6485, 0.7621, 0.538, 0.8254, 0.8718, 0.4796, 0.8718, 0.5846, 0.8179, 0.5846, 0.8179, 0.4796, 0.88, 0.5207, 0.88, 0.4391, 0.9338, 0.4391, 0.9338, 0.5207, 0.1165, 0.06953, 0.0041, 0.0444, 0.006918, 0.0041, 0.1311, 0.03186, 0.411, 0.8129, 0.5234, 0.7877, 0.538, 0.8254, 0.4138, 0.8532, 0.8718, 0.5928, 0.8718, 0.6868, 0.8179, 0.6868, 0.8179, 0.5928, 0.8179, 0.78, 0.8179, 0.695, 0.8718, 0.695, 0.8718, 0.78, 0.8575, 0.8421, 0.8179, 0.8421, 0.8179, 0.7882, 0.8575, 0.7882, 0.856, 0.9042, 0.8179, 0.9042, 0.8179, 0.8503, 0.856, 0.8503])
me_archinner_obsidianiron_cutedge.materials.append(mat_m_inf_hornwingarch_obsidianiron_blockout_a01)
me_archinner_obsidianiron_cutedge.update()
me_archouter_obsidianiron_backband = bpy.data.meshes.new('ArchOuter_ObsidianIron_BackBand')
me_archouter_obsidianiron_backband.from_pydata([(237.4, 83.64, 376.6), (254.4, 83.64, 377.8), (237.4, 67.24, 376.6), (254.4, 67.24, 377.8), (221.9, 83.64, 446.1), (237.7, 83.64, 452.2), (221.9, 67.24, 446.1), (237.7, 67.24, 452.2), (186.5, 83.64, 507.8), (199.8, 83.64, 518.4), (186.5, 67.24, 507.8), (199.8, 67.24, 518.4), (134.5, 83.64, 556.4), (144.1, 83.64, 570.4), (134.5, 67.24, 556.4), (144.1, 67.24, 570.4), (70.38, 83.64, 587.4), (75.41, 83.64, 603.6), (70.38, 67.24, 587.4), (75.41, 67.24, 603.6), (1.457e-14, 83.64, 598.0), (1.561e-14, 83.64, 615.0), (1.457e-14, 67.24, 598.0), (1.561e-14, 67.24, 615.0), (-70.38, 83.64, 587.4), (-75.41, 83.64, 603.6), (-70.38, 67.24, 587.4), (-75.41, 67.24, 603.6), (-134.5, 83.64, 556.4), (-144.1, 83.64, 570.4), (-134.5, 67.24, 556.4), (-144.1, 67.24, 570.4), (-186.5, 83.64, 507.8), (-199.8, 83.64, 518.4), (-186.5, 67.24, 507.8), (-199.8, 67.24, 518.4), (-221.9, 83.64, 446.1), (-237.7, 83.64, 452.2), (-221.9, 67.24, 446.1), (-237.7, 67.24, 452.2), (-237.4, 83.64, 376.6), (-254.4, 83.64, 377.8), (-237.4, 67.24, 376.6), (-254.4, 67.24, 377.8)], [], [(2, 6, 7, 3), (4, 0, 1, 5), (3, 7, 5, 1), (6, 2, 0, 4), (6, 10, 11, 7), (8, 4, 5, 9), (7, 11, 9, 5), (10, 6, 4, 8), (10, 14, 15, 11), (12, 8, 9, 13), (11, 15, 13, 9), (14, 10, 8, 12), (14, 18, 19, 15), (16, 12, 13, 17), (15, 19, 17, 13), (18, 14, 12, 16), (18, 22, 23, 19), (20, 16, 17, 21), (19, 23, 21, 17), (22, 18, 16, 20), (22, 26, 27, 23), (24, 20, 21, 25), (23, 27, 25, 21), (26, 22, 20, 24), (26, 30, 31, 27), (28, 24, 25, 29), (27, 31, 29, 25), (30, 26, 24, 28), (30, 34, 35, 31), (32, 28, 29, 33), (31, 35, 33, 29), (34, 30, 28, 32), (34, 38, 39, 35), (36, 32, 33, 37), (35, 39, 37, 33), (38, 34, 32, 36), (38, 42, 43, 39), (40, 36, 37, 41), (39, 43, 41, 37), (42, 38, 36, 40), (2, 3, 1, 0), (43, 42, 40, 41)])
_uv = me_archouter_obsidianiron_backband.uv_layers.new(name='UV0')
_uv.uv.foreach_set('vector', [0.003991, 0.8836, 0.1282, 0.8558, 0.1392, 0.8842, 0.006112, 0.9139, 0.5626, 0.06209, 0.4384, 0.03432, 0.4405, 0.003991, 0.5736, 0.03375, 0.9602, 0.4865, 0.9602, 0.3606, 0.996, 0.3606, 0.996, 0.4865, 0.9085, 0.8166, 0.9085, 0.9341, 0.8727, 0.9341, 0.8727, 0.8166, 0.1282, 0.8558, 0.2387, 0.7926, 0.2576, 0.8164, 0.1392, 0.8842, 0.6731, 0.1254, 0.5626, 0.06209, 0.5736, 0.03375, 0.692, 0.1015, 0.8727, 0.7108, 0.8727, 0.5983, 0.9085, 0.5983, 0.9085, 0.7108, 0.9085, 0.7188, 0.9085, 0.8166, 0.8727, 0.8166, 0.8727, 0.7188, 0.2387, 0.7926, 0.3255, 0.6995, 0.3506, 0.7166, 0.2576, 0.8164, 0.7599, 0.2185, 0.6731, 0.1254, 0.692, 0.1015, 0.785, 0.2013, 0.8727, 0.5983, 0.8727, 0.468, 0.9085, 0.468, 0.9085, 0.5983, 0.9523, 0.4678, 0.9523, 0.5806, 0.9165, 0.5806, 0.9165, 0.4678, 0.3255, 0.6995, 0.3809, 0.5848, 0.41, 0.5938, 0.3506, 0.7166, 0.8153, 0.3331, 0.7599, 0.2185, 0.785, 0.2013, 0.8444, 0.3241, 0.8727, 0.468, 0.8727, 0.3316, 0.9085, 0.3316, 0.9085, 0.468, 0.9523, 0.3426, 0.9523, 0.4678, 0.9165, 0.4678, 0.9165, 0.3426, 0.3809, 0.5848, 0.4, 0.459, 0.4304, 0.459, 0.41, 0.5938, 0.8343, 0.459, 0.8153, 0.3331, 0.8444, 0.3241, 0.8648, 0.459, 0.8727, 0.3316, 0.8727, 0.2013, 0.9085, 0.2013, 0.9085, 0.3316, 0.9523, 0.2162, 0.9523, 0.3426, 0.9165, 0.3426, 0.9165, 0.2162, 0.4, 0.459, 0.3809, 0.3331, 0.41, 0.3241, 0.4304, 0.459, 0.8153, 0.5848, 0.8343, 0.459, 0.8648, 0.459, 0.8444, 0.5938, 0.8727, 0.2013, 0.8727, 0.08872, 0.9085, 0.08872, 0.9085, 0.2013, 0.9523, 0.09986, 0.9523, 0.2162, 0.9165, 0.2162, 0.9165, 0.09986, 0.3809, 0.3331, 0.3255, 0.2185, 0.3506, 0.2013, 0.41, 0.3241, 0.7599, 0.6995, 0.8153, 0.5848, 0.8444, 0.5938, 0.785, 0.7166, 0.8727, 0.08872, 0.8727, 0.00399, 0.9085, 0.00399, 0.9085, 0.08872, 0.9523, 0.00399, 0.9523, 0.09986, 0.9165, 0.09986, 0.9165, 0.00399, 0.3255, 0.2185, 0.2387, 0.1254, 0.2576, 0.1015, 0.3506, 0.2013, 0.6731, 0.7926, 0.7599, 0.6995, 0.785, 0.7166, 0.692, 0.8164, 0.9523, 0.5886, 0.9523, 0.6975, 0.9165, 0.6975, 0.9165, 0.5886, 0.9602, 0.1057, 0.9602, 0.003991, 0.996, 0.003991, 0.996, 0.1057, 0.2387, 0.1254, 0.1282, 0.06209, 0.1392, 0.03375, 0.2576, 0.1015, 0.5626, 0.8558, 0.6731, 0.7926, 0.692, 0.8164, 0.5736, 0.8842, 0.9523, 0.6975, 0.9523, 0.8258, 0.9165, 0.8258, 0.9165, 0.6975, 0.9602, 0.2254, 0.9602, 0.1057, 0.996, 0.1057, 0.996, 0.2254, 0.1282, 0.06209, 0.00399, 0.03432, 0.006111, 0.003991, 0.1392, 0.03375, 0.4384, 0.8836, 0.5626, 0.8558, 0.5736, 0.8842, 0.4405, 0.9139, 0.9523, 0.8258, 0.9523, 0.9621, 0.9165, 0.9621, 0.9165, 0.8258, 0.9602, 0.3526, 0.9602, 0.2254, 0.996, 0.2254, 0.996, 0.3526, 0.04178, 0.9219, 0.07047, 0.9219, 0.07047, 0.9577, 0.04178, 0.9577, 0.00399, 0.9219, 0.0338, 0.9219, 0.0338, 0.9577, 0.00399, 0.9577])
me_archouter_obsidianiron_backband.materials.append(mat_m_inf_hornwingarch_obsidianiron_blockout_a01)
me_archouter_obsidianiron_backband.update()
me_keystone_cultstone_balgorothbrow = bpy.data.meshes.new('Keystone_CultStone_BalgorothBrow')
me_keystone_cultstone_balgorothbrow.from_pydata([(-50.0, -77.08, 489.0), (50.0, -77.08, 489.0), (50.0, 73.8, 489.0), (-50.0, 73.8, 489.0), (-50.0, -77.08, 581.0), (50.0, -77.08, 581.0), (50.0, 73.8, 581.0), (-50.0, 73.8, 581.0)], [], [(0, 1, 2, 3), (4, 7, 6, 5), (0, 4, 5, 1), (1, 5, 6, 2), (2, 6, 7, 3), (3, 7, 4, 0)])
_uv = me_keystone_cultstone_balgorothbrow.uv_layers.new(name='UV0')
_uv.uv.foreach_set('vector', [0.00387, 0.00387, 0.2714, 0.00387, 0.2714, 0.4961, 0.00387, 0.4961, 0.5467, 0.00387, 0.5467, 0.4961, 0.2791, 0.4961, 0.2791, 0.00387, 0.8005, 0.2714, 0.5544, 0.2714, 0.5544, 0.00387, 0.8005, 0.00387, 0.25, 0.9961, 0.00387, 0.9961, 0.00387, 0.5039, 0.25, 0.5039, 0.8005, 0.5467, 0.5544, 0.5467, 0.5544, 0.2791, 0.8005, 0.2791, 0.5039, 0.9961, 0.2577, 0.9961, 0.2577, 0.5039, 0.5039, 0.5039])
me_keystone_cultstone_balgorothbrow.materials.append(mat_m_inf_hornwingarch_cultstone_blockout_a01)
me_keystone_cultstone_balgorothbrow.update()
me_keystone_brandglow_watchingeye = bpy.data.meshes.new('Keystone_BrandGlow_WatchingEye')
me_keystone_brandglow_watchingeye.from_pydata([(-44.0, -86.92, 494.0), (44.0, -86.92, 494.0), (44.0, -80.36, 494.0), (-44.0, -80.36, 494.0), (-44.0, -86.92, 518.0), (44.0, -86.92, 518.0), (44.0, -80.36, 518.0), (-44.0, -80.36, 518.0)], [], [(0, 1, 2, 3), (4, 7, 6, 5), (0, 4, 5, 1), (1, 5, 6, 2), (2, 6, 7, 3), (3, 7, 4, 0)])
_uv = me_keystone_brandglow_watchingeye.uv_layers.new(name='UV0')
_uv.uv.foreach_set('vector', [0.5607, 0.9961, 0.5607, 0.003894, 0.6509, 0.003894, 0.6509, 0.9961, 0.6587, 0.003894, 0.7489, 0.003894, 0.7489, 0.9961, 0.6587, 0.9961, 0.2745, 0.9961, 0.003894, 0.9961, 0.003894, 0.003894, 0.2745, 0.003894, 0.7567, 0.2745, 0.7567, 0.003894, 0.8469, 0.003894, 0.8469, 0.2745, 0.5529, 0.9961, 0.2823, 0.9961, 0.2823, 0.003894, 0.5529, 0.003894, 0.7567, 0.5529, 0.7567, 0.2823, 0.8469, 0.2823, 0.8469, 0.5529])
me_keystone_brandglow_watchingeye.materials.append(mat_m_inf_hornwingarch_brandglow_blockout_a01)
me_keystone_brandglow_watchingeye.update()
me_wing_left_obsidianiron_upperblade = bpy.data.meshes.new('Wing_Left_ObsidianIron_UpperBlade')
me_wing_left_obsidianiron_upperblade.from_pydata([(-78.0, -44.28, 492.0), (-315.0, -44.28, 590.0), (-242.0, -44.28, 448.0), (-78.0, 44.28, 492.0), (-315.0, 44.28, 590.0), (-242.0, 44.28, 448.0)], [], [(0, 1, 2), (3, 5, 4), (0, 3, 4, 1), (1, 4, 5, 2), (2, 5, 3, 0)])
_uv = me_wing_left_obsidianiron_upperblade.uv_layers.new(name='UV0')
_uv.uv.foreach_set('vector', [0.2603, 0.5967, 0.2603, 0.00351, 0.4993, 0.2851, 0.7454, 0.5967, 0.5064, 0.2851, 0.7454, 0.00351, 0.2533, 0.5967, 0.00351, 0.5967, 0.00351, 0.00351, 0.2533, 0.00351, 0.2603, 0.6037, 0.5101, 0.6037, 0.5101, 0.973, 0.2603, 0.973, 0.2533, 0.9965, 0.00351, 0.9965, 0.00351, 0.6037, 0.2533, 0.6037])
me_wing_left_obsidianiron_upperblade.materials.append(mat_m_inf_hornwingarch_obsidianiron_blockout_a01)
me_wing_left_obsidianiron_upperblade.update()
me_wing_right_obsidianiron_upperblade = bpy.data.meshes.new('Wing_Right_ObsidianIron_UpperBlade')
me_wing_right_obsidianiron_upperblade.from_pydata([(78.0, -44.28, 492.0), (315.0, -44.28, 590.0), (242.0, -44.28, 448.0), (78.0, 44.28, 492.0), (315.0, 44.28, 590.0), (242.0, 44.28, 448.0)], [], [(0, 1, 2), (3, 5, 4), (0, 3, 4, 1), (1, 4, 5, 2), (2, 5, 3, 0)])
_uv = me_wing_right_obsidianiron_upperblade.uv_layers.new(name='UV0')
_uv.uv.foreach_set('vector', [0.2603, 0.5967, 0.2603, 0.00351, 0.4993, 0.2851, 0.7454, 0.5967, 0.5064, 0.2851, 0.7454, 0.00351, 0.2533, 0.5967, 0.00351, 0.5967, 0.00351, 0.00351, 0.2533, 0.00351, 0.2603, 0.6037, 0.5101, 0.6037, 0.5101, 0.973, 0.2603, 0.973, 0.2533, 0.9965, 0.00351, 0.9965, 0.00351, 0.6037, 0.2533, 0.6037])
me_wing_right_obsidianiron_upperblade.materials.append(mat_m_inf_hornwingarch_obsidianiron_blockout_a01)
me_wing_right_obsidianiron_upperblade.update()
me_wing_left_scorchedstone_lowerblade = bpy.data.meshes.new('Wing_Left_ScorchedStone_LowerBlade')
me_wing_left_scorchedstone_lowerblade.from_pydata([(-108.0, -49.2, 430.0), (-318.0, -49.2, 468.0), (-205.0, -49.2, 390.0), (-108.0, 49.2, 430.0), (-318.0, 49.2, 468.0), (-205.0, 49.2, 390.0)], [], [(0, 1, 2), (3, 5, 4), (0, 3, 4, 1), (1, 4, 5, 2), (2, 5, 3, 0)])
_uv = me_wing_left_scorchedstone_lowerblade.uv_layers.new(name='UV0')
_uv.uv.foreach_set('vector', [0.6781, 0.5928, 0.6781, 0.002945, 0.8346, 0.3487, 0.9971, 0.5928, 0.8405, 0.3487, 0.9971, 0.002944, 0.3346, 0.5928, 0.002945, 0.5928, 0.002945, 0.002944, 0.3346, 0.002944, 0.3405, 0.002945, 0.6722, 0.002945, 0.6722, 0.3825, 0.3405, 0.3825, 0.3405, 0.3825, 0.6722, 0.3825, 0.6722, 0.5403, 0.3405, 0.5403])
me_wing_left_scorchedstone_lowerblade.materials.append(mat_m_inf_hornwingarch_scorchedstone_blockout_a01)
me_wing_left_scorchedstone_lowerblade.update()
me_wing_right_scorchedstone_lowerblade = bpy.data.meshes.new('Wing_Right_ScorchedStone_LowerBlade')
me_wing_right_scorchedstone_lowerblade.from_pydata([(108.0, -49.2, 430.0), (318.0, -49.2, 468.0), (205.0, -49.2, 390.0), (108.0, 49.2, 430.0), (318.0, 49.2, 468.0), (205.0, 49.2, 390.0)], [], [(0, 1, 2), (3, 5, 4), (0, 3, 4, 1), (1, 4, 5, 2), (2, 5, 3, 0)])
_uv = me_wing_right_scorchedstone_lowerblade.uv_layers.new(name='UV0')
_uv.uv.foreach_set('vector', [0.6781, 0.5928, 0.6781, 0.002945, 0.8346, 0.3487, 0.9971, 0.5928, 0.8405, 0.3487, 0.9971, 0.002944, 0.3346, 0.5928, 0.002945, 0.5928, 0.002945, 0.002944, 0.3346, 0.002944, 0.3405, 0.002945, 0.6722, 0.002945, 0.6722, 0.3825, 0.3405, 0.3825, 0.3405, 0.3825, 0.6722, 0.3825, 0.6722, 0.5403, 0.3405, 0.5403])
me_wing_right_scorchedstone_lowerblade.materials.append(mat_m_inf_hornwingarch_scorchedstone_blockout_a01)
me_wing_right_scorchedstone_lowerblade.update()
me_crown_center_bonehorn_spear = bpy.data.meshes.new('Crown_Center_BoneHorn_Spear')
me_crown_center_bonehorn_spear.from_pydata([(-34.0, -32.8, 540.0), (34.0, -32.8, 540.0), (0.0, -32.8, 650.0), (-34.0, 32.8, 540.0), (34.0, 32.8, 540.0), (0.0, 32.8, 650.0)], [], [(0, 1, 2), (3, 5, 4), (0, 3, 4, 1), (1, 4, 5, 2), (2, 5, 3, 0)])
_uv = me_crown_center_bonehorn_spear.uv_layers.new(name='UV0')
_uv.uv.foreach_set('vector', [0.9811, 0.4962, 0.7032, 0.4104, 0.9811, 0.003753, 0.003753, 0.9104, 0.2817, 0.5038, 0.2817, 0.9962, 0.58, 0.5038, 0.58, 0.846, 0.2892, 0.846, 0.2892, 0.5038, 0.346, 0.4962, 0.003753, 0.4962, 0.003753, 0.003753, 0.346, 0.003753, 0.3535, 0.003753, 0.6957, 0.003753, 0.6957, 0.4962, 0.3535, 0.4962])
me_crown_center_bonehorn_spear.materials.append(mat_m_inf_hornwingarch_bonehorn_blockout_a01)
me_crown_center_bonehorn_spear.update()
me_crown_left_bonehorn_hook = bpy.data.meshes.new('Crown_Left_BoneHorn_Hook')
me_crown_left_bonehorn_hook.from_pydata([(-150.0, -31.16, 504.0), (-88.0, -31.16, 506.0), (-166.0, -31.16, 602.0), (-150.0, 31.16, 504.0), (-88.0, 31.16, 506.0), (-166.0, 31.16, 602.0)], [], [(0, 1, 2), (3, 5, 4), (0, 3, 4, 1), (1, 4, 5, 2), (2, 5, 3, 0)])
_uv = me_crown_left_bonehorn_hook.uv_layers.new(name='UV0')
_uv.uv.foreach_set('vector', [0.9081, 0.3844, 0.6899, 0.5503, 0.6899, 0.003613, 0.3467, 0.8305, 0.565, 0.4497, 0.565, 0.9964, 0.2778, 0.5575, 0.2778, 0.8934, 0.003614, 0.8934, 0.003614, 0.5575, 0.3395, 0.5503, 0.003614, 0.5503, 0.003614, 0.003614, 0.3395, 0.003614, 0.3467, 0.003613, 0.6826, 0.003613, 0.6826, 0.4425, 0.3467, 0.4425])
me_crown_left_bonehorn_hook.materials.append(mat_m_inf_hornwingarch_bonehorn_blockout_a01)
me_crown_left_bonehorn_hook.update()
me_crown_right_bonehorn_hook = bpy.data.meshes.new('Crown_Right_BoneHorn_Hook')
me_crown_right_bonehorn_hook.from_pydata([(150.0, -31.16, 504.0), (88.0, -31.16, 506.0), (166.0, -31.16, 602.0), (150.0, 31.16, 504.0), (88.0, 31.16, 506.0), (166.0, 31.16, 602.0)], [], [(0, 1, 2), (3, 5, 4), (0, 3, 4, 1), (1, 4, 5, 2), (2, 5, 3, 0)])
_uv = me_crown_right_bonehorn_hook.uv_layers.new(name='UV0')
_uv.uv.foreach_set('vector', [0.9081, 0.3844, 0.6899, 0.5503, 0.6899, 0.003613, 0.3467, 0.8305, 0.565, 0.4497, 0.565, 0.9964, 0.2778, 0.5575, 0.2778, 0.8934, 0.003614, 0.8934, 0.003614, 0.5575, 0.3395, 0.5503, 0.003614, 0.5503, 0.003614, 0.003614, 0.3395, 0.003614, 0.3467, 0.003613, 0.6826, 0.003613, 0.6826, 0.4425, 0.3467, 0.4425])
me_crown_right_bonehorn_hook.materials.append(mat_m_inf_hornwingarch_bonehorn_blockout_a01)
me_crown_right_bonehorn_hook.update()
me_wingtip_left_bonehorn_talon = bpy.data.meshes.new('WingTip_Left_BoneHorn_Talon')
me_wingtip_left_bonehorn_talon.from_pydata([(-312.0, -28.7, 500.0), (-248.0, -28.7, 466.0), (-330.0, -28.7, 570.0), (-312.0, 28.7, 500.0), (-248.0, 28.7, 466.0), (-330.0, 28.7, 570.0)], [], [(0, 1, 2), (3, 5, 4), (0, 3, 4, 1), (1, 4, 5, 2), (2, 5, 3, 0)])
_uv = me_wingtip_left_bonehorn_talon.uv_layers.new(name='UV0')
_uv.uv.foreach_set('vector', [0.8472, 0.3281, 0.7036, 0.6541, 0.7036, 0.003075, 0.8533, 0.3281, 0.9969, 0.003075, 0.9969, 0.6541, 0.3533, 0.2427, 0.6975, 0.2427, 0.6975, 0.5989, 0.3533, 0.5989, 0.3472, 0.6541, 0.003075, 0.6541, 0.003075, 0.003076, 0.3472, 0.003076, 0.3533, 0.003075, 0.6975, 0.003075, 0.6975, 0.2427, 0.3533, 0.2427])
me_wingtip_left_bonehorn_talon.materials.append(mat_m_inf_hornwingarch_bonehorn_blockout_a01)
me_wingtip_left_bonehorn_talon.update()
me_wingtip_right_bonehorn_talon = bpy.data.meshes.new('WingTip_Right_BoneHorn_Talon')
me_wingtip_right_bonehorn_talon.from_pydata([(312.0, -28.7, 500.0), (248.0, -28.7, 466.0), (330.0, -28.7, 570.0), (312.0, 28.7, 500.0), (248.0, 28.7, 466.0), (330.0, 28.7, 570.0)], [], [(0, 1, 2), (3, 5, 4), (0, 3, 4, 1), (1, 4, 5, 2), (2, 5, 3, 0)])
_uv = me_wingtip_right_bonehorn_talon.uv_layers.new(name='UV0')
_uv.uv.foreach_set('vector', [0.8472, 0.3281, 0.7036, 0.6541, 0.7036, 0.003075, 0.8533, 0.3281, 0.9969, 0.003075, 0.9969, 0.6541, 0.3533, 0.2427, 0.6975, 0.2427, 0.6975, 0.5989, 0.3533, 0.5989, 0.3472, 0.6541, 0.003075, 0.6541, 0.003075, 0.003076, 0.3472, 0.003076, 0.3533, 0.003075, 0.6975, 0.003075, 0.6975, 0.2427, 0.3533, 0.2427])
me_wingtip_right_bonehorn_talon.materials.append(mat_m_inf_hornwingarch_bonehorn_blockout_a01)
me_wingtip_right_bonehorn_talon.update()
me_crown_backbrace_obsidianiron = bpy.data.meshes.new('Crown_BackBrace_ObsidianIron')
me_crown_backbrace_obsidianiron.from_pydata([(-210.0, 68.88, 430.0), (210.0, 68.88, 430.0), (210.0, 88.56, 430.0), (-210.0, 88.56, 430.0), (-210.0, 68.88, 506.0), (210.0, 68.88, 506.0), (210.0, 88.56, 506.0), (-210.0, 88.56, 506.0)], [], [(0, 1, 2, 3), (4, 7, 6, 5), (0, 4, 5, 1), (1, 5, 6, 2), (2, 6, 7, 3), (3, 7, 4, 0)])
_uv = me_crown_backbrace_obsidianiron.uv_layers.new(name='UV0')
_uv.uv.foreach_set('vector', [0.3749, 0.997, 0.3749, 0.003046, 0.4317, 0.003046, 0.4317, 0.997, 0.4378, 0.003046, 0.4946, 0.003046, 0.4946, 0.997, 0.4378, 0.997, 0.1829, 0.997, 0.003046, 0.997, 0.003046, 0.003046, 0.1829, 0.003046, 0.5007, 0.1829, 0.5007, 0.003046, 0.5575, 0.003046, 0.5575, 0.1829, 0.3688, 0.997, 0.189, 0.997, 0.189, 0.003046, 0.3688, 0.003046, 0.5007, 0.3688, 0.5007, 0.189, 0.5575, 0.189, 0.5575, 0.3688])
me_crown_backbrace_obsidianiron.materials.append(mat_m_inf_hornwingarch_obsidianiron_blockout_a01)
me_crown_backbrace_obsidianiron.update()
me_wing_left_backrib_obsidianiron = bpy.data.meshes.new('Wing_Left_BackRib_ObsidianIron')
me_wing_left_backrib_obsidianiron.from_pydata([(-119.5, 49.57, 483.0), (-288.7, 120.3, 483.0), (-300.5, 101.3, 483.0), (-131.3, 30.58, 483.0), (-119.5, 49.57, 517.0), (-288.7, 120.3, 517.0), (-300.5, 101.3, 517.0), (-131.3, 30.58, 517.0)], [], [(0, 1, 2, 3), (4, 7, 6, 5), (0, 4, 5, 1), (1, 5, 6, 2), (2, 6, 7, 3), (3, 7, 4, 0)])
_uv = me_wing_left_backrib_obsidianiron.uv_layers.new(name='UV0')
_uv.uv.foreach_set('vector', [0.5099, 0.003769, 0.5099, 0.9962, 0.374, 0.9962, 0.374, 0.003769, 0.5174, 0.003769, 0.6532, 0.003769, 0.6532, 0.9962, 0.5174, 0.9962, 0.1814, 0.9962, 0.003769, 0.9962, 0.003769, 0.003769, 0.1814, 0.003769, 0.6607, 0.1814, 0.6607, 0.003769, 0.7966, 0.003769, 0.7966, 0.1814, 0.3665, 0.9962, 0.1889, 0.9962, 0.1889, 0.003769, 0.3665, 0.003769, 0.6607, 0.3665, 0.6607, 0.1889, 0.7966, 0.1889, 0.7966, 0.3665])
me_wing_left_backrib_obsidianiron.materials.append(mat_m_inf_hornwingarch_obsidianiron_blockout_a01)
me_wing_left_backrib_obsidianiron.update()
me_wing_right_backrib_obsidianiron = bpy.data.meshes.new('Wing_Right_BackRib_ObsidianIron')
me_wing_right_backrib_obsidianiron.from_pydata([(131.3, 30.58, 483.0), (300.5, 101.3, 483.0), (288.7, 120.3, 483.0), (119.5, 49.57, 483.0), (131.3, 30.58, 517.0), (300.5, 101.3, 517.0), (288.7, 120.3, 517.0), (119.5, 49.57, 517.0)], [], [(0, 1, 2, 3), (4, 7, 6, 5), (0, 4, 5, 1), (1, 5, 6, 2), (2, 6, 7, 3), (3, 7, 4, 0)])
_uv = me_wing_right_backrib_obsidianiron.uv_layers.new(name='UV0')
_uv.uv.foreach_set('vector', [0.6532, 0.003769, 0.6532, 0.9962, 0.5174, 0.9962, 0.5174, 0.003769, 0.374, 0.003769, 0.5099, 0.003769, 0.5099, 0.9962, 0.374, 0.9962, 0.1814, 0.9962, 0.003769, 0.9962, 0.003769, 0.003769, 0.1814, 0.003769, 0.6607, 0.1814, 0.6607, 0.003769, 0.7966, 0.003769, 0.7966, 0.1814, 0.3665, 0.9962, 0.1889, 0.9962, 0.1889, 0.003769, 0.3665, 0.003769, 0.6607, 0.3665, 0.6607, 0.1889, 0.7966, 0.1889, 0.7966, 0.3665])
me_wing_right_backrib_obsidianiron.materials.append(mat_m_inf_hornwingarch_obsidianiron_blockout_a01)
me_wing_right_backrib_obsidianiron.update()
me_brandgroove_01_glowcarvedstroke = bpy.data.meshes.new('BrandGroove_01_GlowCarvedStroke')
me_brandgroove_01_glowcarvedstroke.from_pydata([(-148.9, -76.24, 322.0), (-57.59, -100.6, 322.0), (-55.11, -94.32, 322.0), (-146.4, -70.0, 322.0), (-148.9, -76.24, 330.0), (-57.59, -100.6, 330.0), (-55.11, -94.32, 330.0), (-146.4, -70.0, 330.0)], [], [(0, 1, 2, 3), (4, 7, 6, 5), (0, 4, 5, 1), (1, 5, 6, 2), (2, 6, 7, 3), (3, 7, 4, 0)])
_uv = me_brandgroove_01_glowcarvedstroke.uv_layers.new(name='UV0')
_uv.uv.foreach_set('vector', [0.09078, 0.9974, 0.09078, 0.002629, 0.1737, 0.002629, 0.1737, 0.9974, 0.2618, 0.9974, 0.1789, 0.9974, 0.1789, 0.002629, 0.2618, 0.002629, 0.08552, 0.9974, 0.002629, 0.9974, 0.002629, 0.002629, 0.08552, 0.002629, 0.3552, 0.1737, 0.3552, 0.09078, 0.4381, 0.09078, 0.4381, 0.1737, 0.35, 0.9974, 0.2671, 0.9974, 0.2671, 0.002629, 0.35, 0.002629, 0.4381, 0.08552, 0.3552, 0.08552, 0.3552, 0.002629, 0.4381, 0.002629])
me_brandgroove_01_glowcarvedstroke.materials.append(mat_m_inf_hornwingarch_brandglow_blockout_a01)
me_brandgroove_01_glowcarvedstroke.update()
me_brandgroove_02_glowcarvedstroke = bpy.data.meshes.new('BrandGroove_02_GlowCarvedStroke')
me_brandgroove_02_glowcarvedstroke.from_pydata([(-110.1, -83.05, 404.0), (-15.02, -94.01, 404.0), (-13.91, -87.51, 404.0), (-109.0, -76.55, 404.0), (-110.1, -83.05, 412.0), (-15.02, -94.01, 412.0), (-13.91, -87.51, 412.0), (-109.0, -76.55, 412.0)], [], [(0, 1, 2, 3), (4, 7, 6, 5), (0, 4, 5, 1), (1, 5, 6, 2), (2, 6, 7, 3), (3, 7, 4, 0)])
_uv = me_brandgroove_02_glowcarvedstroke.uv_layers.new(name='UV0')
_uv.uv.foreach_set('vector', [0.002629, 0.9974, 0.002629, 0.002629, 0.08552, 0.002629, 0.08552, 0.9974, 0.2618, 0.9974, 0.1789, 0.9974, 0.1789, 0.002629, 0.2618, 0.002629, 0.1737, 0.9974, 0.09078, 0.9974, 0.09078, 0.002629, 0.1737, 0.002629, 0.4381, 0.08552, 0.3552, 0.08552, 0.3552, 0.002629, 0.4381, 0.002629, 0.35, 0.9974, 0.2671, 0.9974, 0.2671, 0.002629, 0.35, 0.002629, 0.4381, 0.1737, 0.3552, 0.1737, 0.3552, 0.09078, 0.4381, 0.09078])
me_brandgroove_02_glowcarvedstroke.materials.append(mat_m_inf_hornwingarch_brandglow_blockout_a01)
me_brandgroove_02_glowcarvedstroke.update()
me_brandgroove_03_glowcarvedstroke = bpy.data.meshes.new('BrandGroove_03_GlowCarvedStroke')
me_brandgroove_03_glowcarvedstroke.from_pydata([(15.02, -94.01, 404.0), (110.1, -83.05, 404.0), (109.0, -76.55, 404.0), (13.91, -87.51, 404.0), (15.02, -94.01, 412.0), (110.1, -83.05, 412.0), (109.0, -76.55, 412.0), (13.91, -87.51, 412.0)], [], [(0, 1, 2, 3), (4, 7, 6, 5), (0, 4, 5, 1), (1, 5, 6, 2), (2, 6, 7, 3), (3, 7, 4, 0)])
_uv = me_brandgroove_03_glowcarvedstroke.uv_layers.new(name='UV0')
_uv.uv.foreach_set('vector', [0.2618, 0.002629, 0.2618, 0.9974, 0.1789, 0.9974, 0.1789, 0.002629, 0.002629, 0.002629, 0.08552, 0.002629, 0.08552, 0.9974, 0.002629, 0.9974, 0.1737, 0.9974, 0.09078, 0.9974, 0.09078, 0.002629, 0.1737, 0.002629, 0.4381, 0.08552, 0.3552, 0.08552, 0.3552, 0.002629, 0.4381, 0.002629, 0.35, 0.9974, 0.2671, 0.9974, 0.2671, 0.002629, 0.35, 0.002629, 0.4381, 0.1737, 0.3552, 0.1737, 0.3552, 0.09078, 0.4381, 0.09078])
me_brandgroove_03_glowcarvedstroke.materials.append(mat_m_inf_hornwingarch_brandglow_blockout_a01)
me_brandgroove_03_glowcarvedstroke.update()
me_brandgroove_04_glowcarvedstroke = bpy.data.meshes.new('BrandGroove_04_GlowCarvedStroke')
me_brandgroove_04_glowcarvedstroke.from_pydata([(57.59, -100.6, 322.0), (148.9, -76.24, 322.0), (146.4, -70.0, 322.0), (55.11, -94.32, 322.0), (57.59, -100.6, 330.0), (148.9, -76.24, 330.0), (146.4, -70.0, 330.0), (55.11, -94.32, 330.0)], [], [(0, 1, 2, 3), (4, 7, 6, 5), (0, 4, 5, 1), (1, 5, 6, 2), (2, 6, 7, 3), (3, 7, 4, 0)])
_uv = me_brandgroove_04_glowcarvedstroke.uv_layers.new(name='UV0')
_uv.uv.foreach_set('vector', [0.2618, 0.002629, 0.2618, 0.9974, 0.1789, 0.9974, 0.1789, 0.002629, 0.2671, 0.002629, 0.35, 0.002629, 0.35, 0.9974, 0.2671, 0.9974, 0.08552, 0.9974, 0.002629, 0.9974, 0.002629, 0.002629, 0.08552, 0.002629, 0.4381, 0.08552, 0.3552, 0.08552, 0.3552, 0.002629, 0.4381, 0.002629, 0.1737, 0.9974, 0.09078, 0.9974, 0.09078, 0.002629, 0.1737, 0.002629, 0.3552, 0.1737, 0.3552, 0.09078, 0.4381, 0.09078, 0.4381, 0.1737])
me_brandgroove_04_glowcarvedstroke.materials.append(mat_m_inf_hornwingarch_brandglow_blockout_a01)
me_brandgroove_04_glowcarvedstroke.update()
me_ucx_sm_inf_hornwingarch_a01_00 = bpy.data.meshes.new('UCX_SM_INF_HornWingArch_A01_00')
me_ucx_sm_inf_hornwingarch_a01_00.from_pydata([(-259.0, -80.36, 0.0), (-151.0, -80.36, 0.0), (-151.0, 80.36, 0.0), (-259.0, 80.36, 0.0), (-259.0, -80.36, 410.0), (-151.0, -80.36, 410.0), (-151.0, 80.36, 410.0), (-259.0, 80.36, 410.0)], [], [(0, 1, 2, 3), (4, 7, 6, 5), (0, 4, 5, 1), (1, 5, 6, 2), (2, 6, 7, 3), (3, 7, 4, 0)])
me_ucx_sm_inf_hornwingarch_a01_00.materials.append(mat_m_inf_hornwingarch_cultstone_blockout_a01)
me_ucx_sm_inf_hornwingarch_a01_00.update()
me_ucx_sm_inf_hornwingarch_a01_01 = bpy.data.meshes.new('UCX_SM_INF_HornWingArch_A01_01')
me_ucx_sm_inf_hornwingarch_a01_01.from_pydata([(151.0, -80.36, 0.0), (259.0, -80.36, 0.0), (259.0, 80.36, 0.0), (151.0, 80.36, 0.0), (151.0, -80.36, 410.0), (259.0, -80.36, 410.0), (259.0, 80.36, 410.0), (151.0, 80.36, 410.0)], [], [(0, 1, 2, 3), (4, 7, 6, 5), (0, 4, 5, 1), (1, 5, 6, 2), (2, 6, 7, 3), (3, 7, 4, 0)])
me_ucx_sm_inf_hornwingarch_a01_01.materials.append(mat_m_inf_hornwingarch_cultstone_blockout_a01)
me_ucx_sm_inf_hornwingarch_a01_01.update()
me_ucx_sm_inf_hornwingarch_a01_02 = bpy.data.meshes.new('UCX_SM_INF_HornWingArch_A01_02')
me_ucx_sm_inf_hornwingarch_a01_02.from_pydata([(-255.0, -80.36, 370.0), (255.0, -80.36, 370.0), (255.0, 80.36, 370.0), (-255.0, 80.36, 370.0), (-255.0, -80.36, 506.0), (255.0, -80.36, 506.0), (255.0, 80.36, 506.0), (-255.0, 80.36, 506.0)], [], [(0, 1, 2, 3), (4, 7, 6, 5), (0, 4, 5, 1), (1, 5, 6, 2), (2, 6, 7, 3), (3, 7, 4, 0)])
me_ucx_sm_inf_hornwingarch_a01_02.materials.append(mat_m_inf_hornwingarch_cultstone_blockout_a01)
me_ucx_sm_inf_hornwingarch_a01_02.update()
me_ucx_sm_inf_hornwingarch_a01_03 = bpy.data.meshes.new('UCX_SM_INF_HornWingArch_A01_03')
me_ucx_sm_inf_hornwingarch_a01_03.from_pydata([(-166.0, 54.94, 90.0), (166.0, 54.94, 90.0), (166.0, 82.82, 90.0), (-166.0, 82.82, 90.0), (-166.0, 54.94, 390.0), (166.0, 54.94, 390.0), (166.0, 82.82, 390.0), (-166.0, 82.82, 390.0)], [], [(0, 1, 2, 3), (4, 7, 6, 5), (0, 4, 5, 1), (1, 5, 6, 2), (2, 6, 7, 3), (3, 7, 4, 0)])
me_ucx_sm_inf_hornwingarch_a01_03.materials.append(mat_m_inf_hornwingarch_cultstone_blockout_a01)
me_ucx_sm_inf_hornwingarch_a01_03.update()
me_cube_001 = bpy.data.meshes.new('Cube.001')
me_cube_001.from_pydata([(-5.0, -5.0, -90.0), (-5.0, -5.0, 90.0), (-5.0, 5.0, -90.0), (-5.0, 5.0, 90.0), (5.0, -5.0, -90.0), (5.0, -5.0, 90.0), (5.0, 5.0, -90.0), (5.0, 5.0, 90.0)], [], [(0, 1, 3, 2), (2, 3, 7, 6), (6, 7, 5, 4), (4, 5, 1, 0), (2, 6, 4, 0), (7, 3, 1, 5)])
_uv = me_cube_001.uv_layers.new(name='UVMap')
_uv.uv.foreach_set('vector', [0.375, 0.0, 0.625, 0.0, 0.625, 0.25, 0.375, 0.25, 0.375, 0.25, 0.625, 0.25, 0.625, 0.5, 0.375, 0.5, 0.375, 0.5, 0.625, 0.5, 0.625, 0.75, 0.375, 0.75, 0.375, 0.75, 0.625, 0.75, 0.625, 1.0, 0.375, 1.0, 0.125, 0.5, 0.375, 0.5, 0.375, 0.75, 0.125, 0.75, 0.625, 0.5, 0.875, 0.5, 0.875, 0.75, 0.625, 0.75])
me_cube_001.materials.append(mat_m_review_scale_marker)
me_cube_001.update()
me_cube_002 = bpy.data.meshes.new('Cube.002')
me_cube_002.from_pydata([(-20.0, -5.0, -4.0), (-20.0, -5.0, 4.0), (-20.0, 5.0, -4.0), (-20.0, 5.0, 4.0), (20.0, -5.0, -4.0), (20.0, -5.0, 4.0), (20.0, 5.0, -4.0), (20.0, 5.0, 4.0)], [], [(0, 1, 3, 2), (2, 3, 7, 6), (6, 7, 5, 4), (4, 5, 1, 0), (2, 6, 4, 0), (7, 3, 1, 5)])
_uv = me_cube_002.uv_layers.new(name='UVMap')
_uv.uv.foreach_set('vector', [0.375, 0.0, 0.625, 0.0, 0.625, 0.25, 0.375, 0.25, 0.375, 0.25, 0.625, 0.25, 0.625, 0.5, 0.375, 0.5, 0.375, 0.5, 0.625, 0.5, 0.625, 0.75, 0.375, 0.75, 0.375, 0.75, 0.625, 0.75, 0.625, 1.0, 0.375, 1.0, 0.125, 0.5, 0.375, 0.5, 0.375, 0.75, 0.125, 0.75, 0.625, 0.5, 0.875, 0.5, 0.875, 0.75, 0.625, 0.75])
me_cube_002.materials.append(mat_m_review_scale_marker)
me_cube_002.update()
me_cube_003 = bpy.data.meshes.new('Cube.003')
me_cube_003.from_pydata([(-5.0, -5.0, -137.0), (-5.0, -5.0, 137.0), (-5.0, 5.0, -137.0), (-5.0, 5.0, 137.0), (5.0, -5.0, -137.0), (5.0, -5.0, 137.0), (5.0, 5.0, -137.0), (5.0, 5.0, 137.0)], [], [(0, 1, 3, 2), (2, 3, 7, 6), (6, 7, 5, 4), (4, 5, 1, 0), (2, 6, 4, 0), (7, 3, 1, 5)])
_uv = me_cube_003.uv_layers.new(name='UVMap')
_uv.uv.foreach_set('vector', [0.375, 0.0, 0.625, 0.0, 0.625, 0.25, 0.375, 0.25, 0.375, 0.25, 0.625, 0.25, 0.625, 0.5, 0.375, 0.5, 0.375, 0.5, 0.625, 0.5, 0.625, 0.75, 0.375, 0.75, 0.375, 0.75, 0.625, 0.75, 0.625, 1.0, 0.375, 1.0, 0.125, 0.5, 0.375, 0.5, 0.375, 0.75, 0.125, 0.75, 0.625, 0.5, 0.875, 0.5, 0.875, 0.75, 0.625, 0.75])
me_cube_003.materials.append(mat_m_review_scale_marker)
me_cube_003.update()
me_cube_004 = bpy.data.meshes.new('Cube.004')
me_cube_004.from_pydata([(-20.0, -5.0, -4.0), (-20.0, -5.0, 4.0), (-20.0, 5.0, -4.0), (-20.0, 5.0, 4.0), (20.0, -5.0, -4.0), (20.0, -5.0, 4.0), (20.0, 5.0, -4.0), (20.0, 5.0, 4.0)], [], [(0, 1, 3, 2), (2, 3, 7, 6), (6, 7, 5, 4), (4, 5, 1, 0), (2, 6, 4, 0), (7, 3, 1, 5)])
_uv = me_cube_004.uv_layers.new(name='UVMap')
_uv.uv.foreach_set('vector', [0.375, 0.0, 0.625, 0.0, 0.625, 0.25, 0.375, 0.25, 0.375, 0.25, 0.625, 0.25, 0.625, 0.5, 0.375, 0.5, 0.375, 0.5, 0.625, 0.5, 0.625, 0.75, 0.375, 0.75, 0.375, 0.75, 0.625, 0.75, 0.625, 1.0, 0.375, 1.0, 0.125, 0.5, 0.375, 0.5, 0.375, 0.75, 0.125, 0.75, 0.625, 0.5, 0.875, 0.5, 0.875, 0.75, 0.625, 0.75])
me_cube_004.materials.append(mat_m_review_scale_marker)
me_cube_004.update()

# ---- curves / text
txt_text = bpy.data.curves.new('Text', 'FONT')
txt_text.dimensions = '2D'
txt_text.body = '180 cm'
txt_text.materials.append(mat_m_review_label_dark)
txt_text.align_x = 'CENTER'
txt_text.align_y = 'CENTER'
txt_text.size = 16.0
txt_text_001 = bpy.data.curves.new('Text.001', 'FONT')
txt_text_001.dimensions = '2D'
txt_text_001.body = '274 cm'
txt_text_001.materials.append(mat_m_review_label_dark)
txt_text_001.align_x = 'CENTER'
txt_text_001.align_y = 'CENTER'
txt_text_001.size = 16.0
txt_text_002 = bpy.data.curves.new('Text.002', 'FONT')
txt_text_002.dimensions = '2D'
txt_text_002.body = 'clear passable throat'
txt_text_002.materials.append(mat_m_review_label_dark)
txt_text_002.align_x = 'CENTER'
txt_text_002.align_y = 'CENTER'
txt_text_002.size = 18.0

# ---- objects
ob_base_left_cultstone_clawedplinth = bpy.data.objects.new('Base_Left_CultStone_ClawedPlinth', me_base_left_cultstone_clawedplinth)
ob_base_right_cultstone_clawedplinth = bpy.data.objects.new('Base_Right_CultStone_ClawedPlinth', me_base_right_cultstone_clawedplinth)
ob_base_back_scorchedbridgestone = bpy.data.objects.new('Base_Back_ScorchedBridgeStone', me_base_back_scorchedbridgestone)
ob_pier_left_cultstone_innerslab = bpy.data.objects.new('Pier_Left_CultStone_InnerSlab', me_pier_left_cultstone_innerslab)
ob_pier_right_cultstone_innerslab = bpy.data.objects.new('Pier_Right_CultStone_InnerSlab', me_pier_right_cultstone_innerslab)
ob_pier_left_scorchedouterrib = bpy.data.objects.new('Pier_Left_ScorchedOuterRib', me_pier_left_scorchedouterrib)
ob_pier_right_scorchedouterrib = bpy.data.objects.new('Pier_Right_ScorchedOuterRib', me_pier_right_scorchedouterrib)
ob_innerthroat_left_obsidianiron_liner = bpy.data.objects.new('InnerThroat_Left_ObsidianIron_Liner', me_innerthroat_left_obsidianiron_liner)
ob_innerthroat_left_brandglow_slit = bpy.data.objects.new('InnerThroat_Left_BrandGlow_Slit', me_innerthroat_left_brandglow_slit)
ob_innerthroat_right_obsidianiron_liner = bpy.data.objects.new('InnerThroat_Right_ObsidianIron_Liner', me_innerthroat_right_obsidianiron_liner)
ob_innerthroat_right_brandglow_slit = bpy.data.objects.new('InnerThroat_Right_BrandGlow_Slit', me_innerthroat_right_brandglow_slit)
ob_archblock_01_stone_hornthroat = bpy.data.objects.new('ArchBlock_01_Stone_HornThroat', me_archblock_01_stone_hornthroat)
ob_archblock_02_scorched_hornthroat = bpy.data.objects.new('ArchBlock_02_Scorched_HornThroat', me_archblock_02_scorched_hornthroat)
ob_archblock_03_stone_hornthroat = bpy.data.objects.new('ArchBlock_03_Stone_HornThroat', me_archblock_03_stone_hornthroat)
ob_archblock_04_scorched_hornthroat = bpy.data.objects.new('ArchBlock_04_Scorched_HornThroat', me_archblock_04_scorched_hornthroat)
ob_archblock_05_stone_hornthroat = bpy.data.objects.new('ArchBlock_05_Stone_HornThroat', me_archblock_05_stone_hornthroat)
ob_archblock_06_scorched_hornthroat = bpy.data.objects.new('ArchBlock_06_Scorched_HornThroat', me_archblock_06_scorched_hornthroat)
ob_archinner_obsidianiron_cutedge = bpy.data.objects.new('ArchInner_ObsidianIron_CutEdge', me_archinner_obsidianiron_cutedge)
ob_archouter_obsidianiron_backband = bpy.data.objects.new('ArchOuter_ObsidianIron_BackBand', me_archouter_obsidianiron_backband)
ob_keystone_cultstone_balgorothbrow = bpy.data.objects.new('Keystone_CultStone_BalgorothBrow', me_keystone_cultstone_balgorothbrow)
ob_keystone_brandglow_watchingeye = bpy.data.objects.new('Keystone_BrandGlow_WatchingEye', me_keystone_brandglow_watchingeye)
ob_wing_left_obsidianiron_upperblade = bpy.data.objects.new('Wing_Left_ObsidianIron_UpperBlade', me_wing_left_obsidianiron_upperblade)
ob_wing_right_obsidianiron_upperblade = bpy.data.objects.new('Wing_Right_ObsidianIron_UpperBlade', me_wing_right_obsidianiron_upperblade)
ob_wing_left_scorchedstone_lowerblade = bpy.data.objects.new('Wing_Left_ScorchedStone_LowerBlade', me_wing_left_scorchedstone_lowerblade)
ob_wing_right_scorchedstone_lowerblade = bpy.data.objects.new('Wing_Right_ScorchedStone_LowerBlade', me_wing_right_scorchedstone_lowerblade)
ob_crown_center_bonehorn_spear = bpy.data.objects.new('Crown_Center_BoneHorn_Spear', me_crown_center_bonehorn_spear)
ob_crown_left_bonehorn_hook = bpy.data.objects.new('Crown_Left_BoneHorn_Hook', me_crown_left_bonehorn_hook)
ob_crown_right_bonehorn_hook = bpy.data.objects.new('Crown_Right_BoneHorn_Hook', me_crown_right_bonehorn_hook)
ob_wingtip_left_bonehorn_talon = bpy.data.objects.new('WingTip_Left_BoneHorn_Talon', me_wingtip_left_bonehorn_talon)
ob_wingtip_right_bonehorn_talon = bpy.data.objects.new('WingTip_Right_BoneHorn_Talon', me_wingtip_right_bonehorn_talon)
ob_crown_backbrace_obsidianiron = bpy.data.objects.new('Crown_BackBrace_ObsidianIron', me_crown_backbrace_obsidianiron)
ob_wing_left_backrib_obsidianiron = bpy.data.objects.new('Wing_Left_BackRib_ObsidianIron', me_wing_left_backrib_obsidianiron)
ob_wing_right_backrib_obsidianiron = bpy.data.objects.new('Wing_Right_BackRib_ObsidianIron', me_wing_right_backrib_obsidianiron)
ob_brandgroove_01_glowcarvedstroke = bpy.data.objects.new('BrandGroove_01_GlowCarvedStroke', me_brandgroove_01_glowcarvedstroke)
ob_brandgroove_02_glowcarvedstroke = bpy.data.objects.new('BrandGroove_02_GlowCarvedStroke', me_brandgroove_02_glowcarvedstroke)
ob_brandgroove_03_glowcarvedstroke = bpy.data.objects.new('BrandGroove_03_GlowCarvedStroke', me_brandgroove_03_glowcarvedstroke)
ob_brandgroove_04_glowcarvedstroke = bpy.data.objects.new('BrandGroove_04_GlowCarvedStroke', me_brandgroove_04_glowcarvedstroke)
ob_ucx_sm_inf_hornwingarch_a01_00 = bpy.data.objects.new('UCX_SM_INF_HornWingArch_A01_00', me_ucx_sm_inf_hornwingarch_a01_00)
ob_ucx_sm_inf_hornwingarch_a01_01 = bpy.data.objects.new('UCX_SM_INF_HornWingArch_A01_01', me_ucx_sm_inf_hornwingarch_a01_01)
ob_ucx_sm_inf_hornwingarch_a01_02 = bpy.data.objects.new('UCX_SM_INF_HornWingArch_A01_02', me_ucx_sm_inf_hornwingarch_a01_02)
ob_ucx_sm_inf_hornwingarch_a01_03 = bpy.data.objects.new('UCX_SM_INF_HornWingArch_A01_03', me_ucx_sm_inf_hornwingarch_a01_03)
ob_sm_inf_hornwingarch_a01_productionnotes = bpy.data.objects.new('SM_INF_HornWingArch_A01_ProductionNotes', None)
ob_review_human_180cm_post = bpy.data.objects.new('Review_Human_180cm_Post', me_cube_001)
ob_review_human_180cm_cap = bpy.data.objects.new('Review_Human_180cm_Cap', me_cube_002)
ob_review_infernal_274cm_post = bpy.data.objects.new('Review_Infernal_274cm_Post', me_cube_003)
ob_review_infernal_274cm_cap = bpy.data.objects.new('Review_Infernal_274cm_Cap', me_cube_004)
ob_review_label_180_cm = bpy.data.objects.new('Review_Label_180_cm', txt_text)
ob_review_label_274_cm = bpy.data.objects.new('Review_Label_274_cm', txt_text_001)
ob_review_label_clear_passable_throat = bpy.data.objects.new('Review_Label_clear_passable_throat', txt_text_002)
ob_aet_infernalhornwingarchreview_sun = bpy.data.objects.new('AET_InfernalHornWingArchReview_Sun', light_sun)
ob_aet_infernalhornwingarchreview_keylight = bpy.data.objects.new('AET_InfernalHornWingArchReview_KeyLight', light_area)
ob_camera = bpy.data.objects.new('Camera', cam_camera_001)

# ---- transforms, parenting, visibility, modifiers, constraints
ob_base_left_cultstone_clawedplinth.location = (0.0, 0.0, 0.0)
_m = ob_base_left_cultstone_clawedplinth.modifiers.new('WN_ReviewImport', 'WEIGHTED_NORMAL')
_m.keep_sharp = True
ob_base_right_cultstone_clawedplinth.location = (0.0, 0.0, 0.0)
_m = ob_base_right_cultstone_clawedplinth.modifiers.new('WN_ReviewImport', 'WEIGHTED_NORMAL')
_m.keep_sharp = True
ob_base_back_scorchedbridgestone.location = (0.0, 0.0, 0.0)
_m = ob_base_back_scorchedbridgestone.modifiers.new('WN_ReviewImport', 'WEIGHTED_NORMAL')
_m.keep_sharp = True
ob_pier_left_cultstone_innerslab.location = (0.0, 0.0, 0.0)
_m = ob_pier_left_cultstone_innerslab.modifiers.new('WN_ReviewImport', 'WEIGHTED_NORMAL')
_m.keep_sharp = True
ob_pier_right_cultstone_innerslab.location = (0.0, 0.0, 0.0)
_m = ob_pier_right_cultstone_innerslab.modifiers.new('WN_ReviewImport', 'WEIGHTED_NORMAL')
_m.keep_sharp = True
ob_pier_left_scorchedouterrib.location = (0.0, 0.0, 0.0)
_m = ob_pier_left_scorchedouterrib.modifiers.new('WN_ReviewImport', 'WEIGHTED_NORMAL')
_m.keep_sharp = True
ob_pier_right_scorchedouterrib.location = (0.0, 0.0, 0.0)
_m = ob_pier_right_scorchedouterrib.modifiers.new('WN_ReviewImport', 'WEIGHTED_NORMAL')
_m.keep_sharp = True
ob_innerthroat_left_obsidianiron_liner.location = (0.0, 0.0, 0.0)
_m = ob_innerthroat_left_obsidianiron_liner.modifiers.new('WN_ReviewImport', 'WEIGHTED_NORMAL')
_m.keep_sharp = True
ob_innerthroat_left_brandglow_slit.location = (0.0, 0.0, 0.0)
_m = ob_innerthroat_left_brandglow_slit.modifiers.new('WN_ReviewImport', 'WEIGHTED_NORMAL')
_m.keep_sharp = True
ob_innerthroat_right_obsidianiron_liner.location = (0.0, 0.0, 0.0)
_m = ob_innerthroat_right_obsidianiron_liner.modifiers.new('WN_ReviewImport', 'WEIGHTED_NORMAL')
_m.keep_sharp = True
ob_innerthroat_right_brandglow_slit.location = (0.0, 0.0, 0.0)
_m = ob_innerthroat_right_brandglow_slit.modifiers.new('WN_ReviewImport', 'WEIGHTED_NORMAL')
_m.keep_sharp = True
ob_archblock_01_stone_hornthroat.location = (0.0, 0.0, 0.0)
_m = ob_archblock_01_stone_hornthroat.modifiers.new('WN_ReviewImport', 'WEIGHTED_NORMAL')
_m.keep_sharp = True
ob_archblock_02_scorched_hornthroat.location = (0.0, 0.0, 0.0)
_m = ob_archblock_02_scorched_hornthroat.modifiers.new('WN_ReviewImport', 'WEIGHTED_NORMAL')
_m.keep_sharp = True
ob_archblock_03_stone_hornthroat.location = (0.0, 0.0, 0.0)
_m = ob_archblock_03_stone_hornthroat.modifiers.new('WN_ReviewImport', 'WEIGHTED_NORMAL')
_m.keep_sharp = True
ob_archblock_04_scorched_hornthroat.location = (0.0, 0.0, 0.0)
_m = ob_archblock_04_scorched_hornthroat.modifiers.new('WN_ReviewImport', 'WEIGHTED_NORMAL')
_m.keep_sharp = True
ob_archblock_05_stone_hornthroat.location = (0.0, 0.0, 0.0)
_m = ob_archblock_05_stone_hornthroat.modifiers.new('WN_ReviewImport', 'WEIGHTED_NORMAL')
_m.keep_sharp = True
ob_archblock_06_scorched_hornthroat.location = (0.0, 0.0, 0.0)
_m = ob_archblock_06_scorched_hornthroat.modifiers.new('WN_ReviewImport', 'WEIGHTED_NORMAL')
_m.keep_sharp = True
ob_archinner_obsidianiron_cutedge.location = (0.0, 0.0, 0.0)
_m = ob_archinner_obsidianiron_cutedge.modifiers.new('WN_ReviewImport', 'WEIGHTED_NORMAL')
_m.keep_sharp = True
ob_archouter_obsidianiron_backband.location = (0.0, 0.0, 0.0)
_m = ob_archouter_obsidianiron_backband.modifiers.new('WN_ReviewImport', 'WEIGHTED_NORMAL')
_m.keep_sharp = True
ob_keystone_cultstone_balgorothbrow.location = (0.0, 0.0, 0.0)
_m = ob_keystone_cultstone_balgorothbrow.modifiers.new('WN_ReviewImport', 'WEIGHTED_NORMAL')
_m.keep_sharp = True
ob_keystone_brandglow_watchingeye.location = (0.0, 0.0, 0.0)
_m = ob_keystone_brandglow_watchingeye.modifiers.new('WN_ReviewImport', 'WEIGHTED_NORMAL')
_m.keep_sharp = True
ob_wing_left_obsidianiron_upperblade.location = (0.0, 0.0, 0.0)
_m = ob_wing_left_obsidianiron_upperblade.modifiers.new('WN_ReviewImport', 'WEIGHTED_NORMAL')
_m.keep_sharp = True
ob_wing_right_obsidianiron_upperblade.location = (0.0, 0.0, 0.0)
_m = ob_wing_right_obsidianiron_upperblade.modifiers.new('WN_ReviewImport', 'WEIGHTED_NORMAL')
_m.keep_sharp = True
ob_wing_left_scorchedstone_lowerblade.location = (0.0, 0.0, 0.0)
_m = ob_wing_left_scorchedstone_lowerblade.modifiers.new('WN_ReviewImport', 'WEIGHTED_NORMAL')
_m.keep_sharp = True
ob_wing_right_scorchedstone_lowerblade.location = (0.0, 0.0, 0.0)
_m = ob_wing_right_scorchedstone_lowerblade.modifiers.new('WN_ReviewImport', 'WEIGHTED_NORMAL')
_m.keep_sharp = True
ob_crown_center_bonehorn_spear.location = (0.0, 0.0, 0.0)
_m = ob_crown_center_bonehorn_spear.modifiers.new('WN_ReviewImport', 'WEIGHTED_NORMAL')
_m.keep_sharp = True
ob_crown_left_bonehorn_hook.location = (0.0, 0.0, 0.0)
_m = ob_crown_left_bonehorn_hook.modifiers.new('WN_ReviewImport', 'WEIGHTED_NORMAL')
_m.keep_sharp = True
ob_crown_right_bonehorn_hook.location = (0.0, 0.0, 0.0)
_m = ob_crown_right_bonehorn_hook.modifiers.new('WN_ReviewImport', 'WEIGHTED_NORMAL')
_m.keep_sharp = True
ob_wingtip_left_bonehorn_talon.location = (0.0, 0.0, 0.0)
_m = ob_wingtip_left_bonehorn_talon.modifiers.new('WN_ReviewImport', 'WEIGHTED_NORMAL')
_m.keep_sharp = True
ob_wingtip_right_bonehorn_talon.location = (0.0, 0.0, 0.0)
_m = ob_wingtip_right_bonehorn_talon.modifiers.new('WN_ReviewImport', 'WEIGHTED_NORMAL')
_m.keep_sharp = True
ob_crown_backbrace_obsidianiron.location = (0.0, 0.0, 0.0)
_m = ob_crown_backbrace_obsidianiron.modifiers.new('WN_ReviewImport', 'WEIGHTED_NORMAL')
_m.keep_sharp = True
ob_wing_left_backrib_obsidianiron.location = (0.0, 0.0, 0.0)
_m = ob_wing_left_backrib_obsidianiron.modifiers.new('WN_ReviewImport', 'WEIGHTED_NORMAL')
_m.keep_sharp = True
ob_wing_right_backrib_obsidianiron.location = (0.0, 0.0, 0.0)
_m = ob_wing_right_backrib_obsidianiron.modifiers.new('WN_ReviewImport', 'WEIGHTED_NORMAL')
_m.keep_sharp = True
ob_brandgroove_01_glowcarvedstroke.location = (0.0, 0.0, 0.0)
_m = ob_brandgroove_01_glowcarvedstroke.modifiers.new('WN_ReviewImport', 'WEIGHTED_NORMAL')
_m.keep_sharp = True
ob_brandgroove_02_glowcarvedstroke.location = (0.0, 0.0, 0.0)
_m = ob_brandgroove_02_glowcarvedstroke.modifiers.new('WN_ReviewImport', 'WEIGHTED_NORMAL')
_m.keep_sharp = True
ob_brandgroove_03_glowcarvedstroke.location = (0.0, 0.0, 0.0)
_m = ob_brandgroove_03_glowcarvedstroke.modifiers.new('WN_ReviewImport', 'WEIGHTED_NORMAL')
_m.keep_sharp = True
ob_brandgroove_04_glowcarvedstroke.location = (0.0, 0.0, 0.0)
_m = ob_brandgroove_04_glowcarvedstroke.modifiers.new('WN_ReviewImport', 'WEIGHTED_NORMAL')
_m.keep_sharp = True
ob_ucx_sm_inf_hornwingarch_a01_00.location = (0.0, 0.0, 0.0)
ob_ucx_sm_inf_hornwingarch_a01_00.display_type = 'WIRE'
ob_ucx_sm_inf_hornwingarch_a01_00.show_wire = True
ob_ucx_sm_inf_hornwingarch_a01_01.location = (0.0, 0.0, 0.0)
ob_ucx_sm_inf_hornwingarch_a01_01.display_type = 'WIRE'
ob_ucx_sm_inf_hornwingarch_a01_01.show_wire = True
ob_ucx_sm_inf_hornwingarch_a01_02.location = (0.0, 0.0, 0.0)
ob_ucx_sm_inf_hornwingarch_a01_02.display_type = 'WIRE'
ob_ucx_sm_inf_hornwingarch_a01_02.show_wire = True
ob_ucx_sm_inf_hornwingarch_a01_03.location = (0.0, 0.0, 0.0)
ob_ucx_sm_inf_hornwingarch_a01_03.display_type = 'WIRE'
ob_ucx_sm_inf_hornwingarch_a01_03.show_wire = True
ob_sm_inf_hornwingarch_a01_productionnotes.location = (0.0, 0.0, 0.0)
ob_sm_inf_hornwingarch_a01_productionnotes.empty_display_size = 8.0
ob_review_human_180cm_post.location = (410.0, -185.0, 90.0)
ob_review_human_180cm_cap.location = (410.0, -185.0, 180.0)
ob_review_infernal_274cm_post.location = (462.0, -185.0, 137.0)
ob_review_infernal_274cm_cap.location = (462.0, -185.0, 274.0)
ob_review_label_180_cm.location = (410.0, -204.0, 198.0)
ob_review_label_180_cm.rotation_euler = (1.326, 0.0, 0.0)
ob_review_label_274_cm.location = (462.0, -204.0, 292.0)
ob_review_label_274_cm.rotation_euler = (1.326, 0.0, 0.0)
ob_review_label_clear_passable_throat.location = (0.0, -210.0, 372.0)
ob_review_label_clear_passable_throat.rotation_euler = (1.326, 0.0, 0.0)
ob_aet_infernalhornwingarchreview_sun.location = (0.0, -600.0, 900.0)
ob_aet_infernalhornwingarchreview_sun.rotation_euler = (0.8378, 0.0, 0.4887)
ob_aet_infernalhornwingarchreview_keylight.location = (0.0, -720.0, 650.0)
ob_camera.location = (880.0, -1080.0, 470.0)
ob_camera.rotation_euler = (1.46, 6.669e-08, 0.6837)

# ---- collection membership
col_collection.objects.link(ob_base_left_cultstone_clawedplinth)
col_collection.objects.link(ob_base_right_cultstone_clawedplinth)
col_collection.objects.link(ob_base_back_scorchedbridgestone)
col_collection.objects.link(ob_pier_left_cultstone_innerslab)
col_collection.objects.link(ob_pier_right_cultstone_innerslab)
col_collection.objects.link(ob_pier_left_scorchedouterrib)
col_collection.objects.link(ob_pier_right_scorchedouterrib)
col_collection.objects.link(ob_innerthroat_left_obsidianiron_liner)
col_collection.objects.link(ob_innerthroat_left_brandglow_slit)
col_collection.objects.link(ob_innerthroat_right_obsidianiron_liner)
col_collection.objects.link(ob_innerthroat_right_brandglow_slit)
col_collection.objects.link(ob_archblock_01_stone_hornthroat)
col_collection.objects.link(ob_archblock_02_scorched_hornthroat)
col_collection.objects.link(ob_archblock_03_stone_hornthroat)
col_collection.objects.link(ob_archblock_04_scorched_hornthroat)
col_collection.objects.link(ob_archblock_05_stone_hornthroat)
col_collection.objects.link(ob_archblock_06_scorched_hornthroat)
col_collection.objects.link(ob_archinner_obsidianiron_cutedge)
col_collection.objects.link(ob_archouter_obsidianiron_backband)
col_collection.objects.link(ob_keystone_cultstone_balgorothbrow)
col_collection.objects.link(ob_keystone_brandglow_watchingeye)
col_collection.objects.link(ob_wing_left_obsidianiron_upperblade)
col_collection.objects.link(ob_wing_right_obsidianiron_upperblade)
col_collection.objects.link(ob_wing_left_scorchedstone_lowerblade)
col_collection.objects.link(ob_wing_right_scorchedstone_lowerblade)
col_collection.objects.link(ob_crown_center_bonehorn_spear)
col_collection.objects.link(ob_crown_left_bonehorn_hook)
col_collection.objects.link(ob_crown_right_bonehorn_hook)
col_collection.objects.link(ob_wingtip_left_bonehorn_talon)
col_collection.objects.link(ob_wingtip_right_bonehorn_talon)
col_collection.objects.link(ob_crown_backbrace_obsidianiron)
col_collection.objects.link(ob_wing_left_backrib_obsidianiron)
col_collection.objects.link(ob_wing_right_backrib_obsidianiron)
col_collection.objects.link(ob_brandgroove_01_glowcarvedstroke)
col_collection.objects.link(ob_brandgroove_02_glowcarvedstroke)
col_collection.objects.link(ob_brandgroove_03_glowcarvedstroke)
col_collection.objects.link(ob_brandgroove_04_glowcarvedstroke)
col_collection.objects.link(ob_ucx_sm_inf_hornwingarch_a01_00)
col_collection.objects.link(ob_ucx_sm_inf_hornwingarch_a01_01)
col_collection.objects.link(ob_ucx_sm_inf_hornwingarch_a01_02)
col_collection.objects.link(ob_ucx_sm_inf_hornwingarch_a01_03)
col_collection.objects.link(ob_sm_inf_hornwingarch_a01_productionnotes)
col_collection.objects.link(ob_review_human_180cm_post)
col_collection.objects.link(ob_review_human_180cm_cap)
col_collection.objects.link(ob_review_infernal_274cm_post)
col_collection.objects.link(ob_review_infernal_274cm_cap)
col_collection.objects.link(ob_review_label_180_cm)
col_collection.objects.link(ob_review_label_274_cm)
col_collection.objects.link(ob_review_label_clear_passable_throat)
col_collection.objects.link(ob_aet_infernalhornwingarchreview_sun)
col_collection.objects.link(ob_aet_infernalhornwingarchreview_keylight)
col_collection.objects.link(ob_camera)

# ---- scene / render settings (as saved in the file)
scene.camera = ob_camera
scene.frame_start = 1; scene.frame_end = 32; scene.frame_set(1)
scene.render.engine = 'BLENDER_EEVEE_NEXT'
scene.render.resolution_x = 1800
scene.render.resolution_y = 1300
scene.render.bake_bias = 0.0
scene.render.bake_samples = 0
scene.cycles.sampling_pattern = 'TABULATED_SOBOL'
scene.eevee.use_volume_custom_range = False
scene.view_settings.view_transform = 'Standard'
scene.unit_settings.scale_length = 0.01
bpy.context.view_layer.update()
